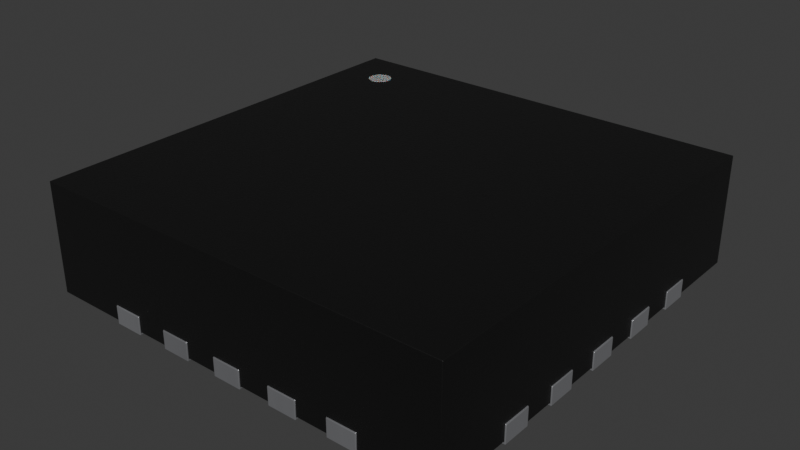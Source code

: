 # Source: QFN-20-1EP_3.5x3.5mm_P0.5mm.blend  (saved by Blender 4.1.24; exported with 4.5.12 LTS)
import bpy
from mathutils import Matrix  # noqa: F401  (used for matrix-valued properties, if any)

bpy.ops.wm.read_factory_settings(use_empty=True)
scene = bpy.context.scene
scene.name = 'Scene'

# ---- collections
col_collection = bpy.data.collections.new('Collection'); scene.collection.children.link(col_collection)

# ---- materials (node trees are filled in below, after node groups)
mat_metal_pins = bpy.data.materials.new('metal_pins')
mat_metal_pins.use_transparent_shadow = False
mat_metal_pins.preview_render_type = 'CUBE'
mat_plastic_chip = bpy.data.materials.new('plastic_chip')
mat_plastic_chip.use_transparent_shadow = False
mat_plastic_chip.preview_render_type = 'CUBE'
mat_white_markings = bpy.data.materials.new('white_markings')
mat_white_markings.use_transparent_shadow = False
mat_white_markings.preview_render_type = 'FLAT'

# ---- material node trees
mat_metal_pins.use_nodes = True; mat_metal_pins.node_tree.nodes.clear()
_N = mat_metal_pins.node_tree.nodes; _L = mat_metal_pins.node_tree.links
n0 = _N.new('ShaderNodeMapping'); n0.name = 'Mapping'; n0.location = (-1447, -91)
n0.inputs[3].default_value = (4.8, 1.2, 1.1)
n1 = _N.new('ShaderNodeBsdfPrincipled'); n1.name = 'Principled BSDF'; n1.location = (-560, 254)
n1.distribution = 'GGX'
n1.subsurface_method = 'BURLEY'
n1.inputs[1].default_value = 0.7818
n1.inputs[2].default_value = 0.2886
n1.inputs[3].default_value = 1.45
n1.inputs[13].default_value = 0.0
n1.inputs[27].default_value = (0.0, 0.0, 0.0, 1.0)
n1.inputs[28].default_value = 1.0
n2 = _N.new('ShaderNodeOutputMaterial'); n2.name = 'Material Output.002'; n2.location = (-205, 253)
n2.width = 213
n3 = _N.new('ShaderNodeTexNoise'); n3.name = 'Noise Texture.002'; n3.location = (-1228, -73)
n3.inputs[2].default_value = 0.1
n3.inputs[3].default_value = 7.0
n3.inputs[4].default_value = 0.6
n3.inputs[8].default_value = 0.4
n4 = _N.new('ShaderNodeTexCoord'); n4.name = 'Texture Coordinate'; n4.location = (-1636, -116)
n5 = _N.new('ShaderNodeMix'); n5.name = 'Mix.001'; n5.location = (-921, 45)
n5.data_type = 'RGBA'
n5.inputs[6].default_value = (0.9398, 0.9547, 1.0, 1.0)
n5.inputs[7].default_value = (0.13, 0.1259, 0.1359, 1.0)
n6 = _N.new('ShaderNodeBump'); n6.name = 'Bump.001'; n6.location = (-1001, -227)
n6.inputs[0].default_value = 0.05
n6.inputs[1].default_value = 0.01
n6.inputs[2].default_value = 1.0
_L.new(n1.outputs[0], n2.inputs[0])
_L.new(n3.outputs[0], n6.inputs[3])
_L.new(n0.outputs[0], n3.inputs[0])
_L.new(n3.outputs[0], n5.inputs[0])
_L.new(n4.outputs[3], n0.inputs[0])
_L.new(n5.outputs[2], n1.inputs[0])
_L.new(n6.outputs[0], n1.inputs[5])
n2.is_active_output = True
mat_plastic_chip.use_nodes = True; mat_plastic_chip.node_tree.nodes.clear()
_N = mat_plastic_chip.node_tree.nodes; _L = mat_plastic_chip.node_tree.links
n0 = _N.new('ShaderNodeBsdfPrincipled'); n0.name = 'Principled BSDF'; n0.location = (10, 300)
n0.distribution = 'GGX'
n0.subsurface_method = 'BURLEY'
n0.inputs[0].default_value = (0.009312, 0.009312, 0.009312, 1.0)
n0.inputs[1].default_value = 0.1372
n0.inputs[2].default_value = 0.3706
n0.inputs[3].default_value = 1.45
n0.inputs[27].default_value = (0.0, 0.0, 0.0, 1.0)
n0.inputs[28].default_value = 1.0
n1 = _N.new('ShaderNodeOutputMaterial'); n1.name = 'Material Output'; n1.location = (300, 300)
n2 = _N.new('ShaderNodeTexNoise'); n2.name = 'Noise Texture'; n2.location = (-893, 54)
n2.inputs[2].default_value = 200.0
n2.inputs[3].default_value = 3.6
n2.inputs[4].default_value = 0.8375
n3 = _N.new('ShaderNodeBump'); n3.name = 'Bump'; n3.location = (-604, -53)
n3.inputs[0].default_value = 0.08
n3.inputs[1].default_value = 1.0
n3.inputs[2].default_value = 1.0
_L.new(n0.outputs[0], n1.inputs[0])
_L.new(n2.outputs[0], n3.inputs[3])
_L.new(n3.outputs[0], n0.inputs[5])
n1.is_active_output = True
mat_white_markings.use_nodes = True; mat_white_markings.node_tree.nodes.clear()
_N = mat_white_markings.node_tree.nodes; _L = mat_white_markings.node_tree.links
n0 = _N.new('ShaderNodeOutputMaterial'); n0.name = 'Material Output'; n0.location = (493, 281)
n1 = _N.new('ShaderNodeBsdfPrincipled'); n1.name = 'Principled BSDF'; n1.location = (159, 253)
n1.distribution = 'GGX'
n1.subsurface_method = 'BURLEY'
n1.inputs[1].default_value = 0.02
n1.inputs[2].default_value = 0.4636
n1.inputs[3].default_value = 1.4
n1.inputs[8].default_value = 1.0
n1.inputs[10].default_value = 0.3682
n1.inputs[13].default_value = 0.6591
n1.inputs[18].default_value = 0.2318
n1.inputs[20].default_value = 0.6709
n1.inputs[24].default_value = 0.1191
n1.inputs[27].default_value = (0.0, 0.0, 0.0, 1.0)
n1.inputs[28].default_value = 1.0
n2 = _N.new('ShaderNodeMapping'); n2.name = 'Mapping'; n2.location = (-1010, 265)
n2.inputs[3].default_value = (3.0, 1.0, 1.0)
n3 = _N.new('ShaderNodeTexCoord'); n3.name = 'Texture Coordinate'; n3.location = (-1250, 180)
n4 = _N.new('ShaderNodeBump'); n4.name = 'Bump'; n4.location = (-376, -99)
n4.inputs[0].default_value = 0.05
n4.inputs[1].default_value = 1.0
n4.inputs[2].default_value = 1.0
n5 = _N.new('ShaderNodeTexNoise'); n5.name = 'Noise Texture'; n5.location = (-662, 176)
n5.inputs[2].default_value = 88.0
n5.inputs[3].default_value = 10.8
n5.inputs[4].default_value = 0.9167
n5.inputs[8].default_value = 1.6
n6 = _N.new('ShaderNodeValToRGB'); n6.name = 'ColorRamp'; n6.location = (-354, 186)
while len(n6.color_ramp.elements) > 1: n6.color_ramp.elements.remove(n6.color_ramp.elements[-1])
n6.color_ramp.elements[0].position = 0.0; n6.color_ramp.elements[0].color = (0.2596, 0.2596, 0.2596, 1.0)
_e = n6.color_ramp.elements.new(1.0); _e.color = (0.6303, 0.6303, 0.6303, 1.0)
n7 = _N.new('ShaderNodeMix'); n7.name = 'Mix'; n7.location = (-58, 311)
n7.data_type = 'RGBA'
n7.inputs[0].default_value = 0.3682
n7.inputs[7].default_value = (0.2525, 0.2525, 0.2525, 1.0)
_L.new(n5.outputs[0], n6.inputs[0])
_L.new(n1.outputs[0], n0.inputs[0])
_L.new(n3.outputs[2], n2.inputs[0])
_L.new(n2.outputs[0], n5.inputs[0])
_L.new(n5.outputs[0], n4.inputs[3])
_L.new(n4.outputs[0], n1.inputs[5])
_L.new(n6.outputs[0], n7.inputs[6])
_L.new(n7.outputs[2], n1.inputs[0])
n0.is_active_output = True

# ---- world
world_world = bpy.data.worlds.new('World'); scene.world = world_world
world_world.use_nodes = True; world_world.node_tree.nodes.clear()
_N = world_world.node_tree.nodes; _L = world_world.node_tree.links
n0 = _N.new('ShaderNodeOutputWorld'); n0.name = 'World Output'; n0.location = (300, 300)
n1 = _N.new('ShaderNodeBackground'); n1.name = 'Background'; n1.location = (10, 300)
n1.inputs[0].default_value = (0.05088, 0.05088, 0.05088, 1.0)
_L.new(n1.outputs[0], n0.inputs[0])
n0.is_active_output = True
world_world.color = (0.05088, 0.05088, 0.05088)
world_world.use_sun_shadow = False
world_world.sun_shadow_jitter_overblur = 0.0

# ---- meshes
me_shape_9_indexedfaceset = bpy.data.meshes.new('SHAPE_9_IndexedFaceSet')
me_shape_9_indexedfaceset.from_pydata([(0.2441, 0.689, 0.05906), (0.1496, 0.685, 0.05906), (-0.3465, 0.685, 0.05906), (-0.2441, 0.685, 0.007874), (-0.04724, 0.685, 0.007874), (-0.04724, 0.685, 0.05906), (0.04724, 0.685, 0.007874), (0.1496, 0.685, 0.007874), (0.2441, 0.685, 0.05906), (0.685, 0.685, 0.007874), (0.685, 0.685, 0.3622), (-0.685, -0.685, 0.3622), (0.685, -0.685, 0.007874), (0.685, -0.3465, 0.05906), (0.685, -0.3465, 0.007874), (0.685, -0.04724, 0.05906), (0.685, 0.04724, 0.05906), (0.685, 0.04724, 0.007874), (0.685, 0.1496, 0.007874), (0.685, 0.2441, 0.05906), (0.685, 0.2441, 0.007874), (0.685, 0.3465, 0.007874), (0.685, 0.4409, 0.05906), (-0.685, 0.685, 0.007874), (-0.685, 0.4409, 0.007874), (-0.5787, 0.4409, 0.007874), (-0.5665, 0.4393, 0.007874), (-0.5551, 0.4346, 0.007874), (-0.5453, 0.4271, 0.007874), (-0.5378, 0.4173, 0.007874), (-0.5331, 0.4059, 0.007874), (-0.5315, 0.3937, 0.007874), (-0.5331, 0.3815, 0.007874), (-0.5378, 0.3701, 0.007874), (-0.5453, 0.3603, 0.007874), (-0.5551, 0.3528, 0.007874), (-0.5665, 0.3481, 0.007874), (-0.5787, 0.3465, 0.007874), (-0.685, 0.3465, 0.007874), (-0.685, 0.2441, 0.007874), (-0.5665, 0.2425, 0.007874), (-0.5551, 0.2378, 0.007874), (-0.5315, 0.1969, 0.007874), (-0.685, 0.04724, 0.007874), (-0.5551, 0.04091, 0.007874), (-0.5453, 0.03341, 0.007874), (-0.5378, 0.02362, 0.007874), (-0.5331, 0.01223, 0.007874), (-0.5315, 0.0, 0.007874), (-0.5378, -0.02362, 0.007874), (-0.5453, -0.03341, 0.007874), (-0.5551, -0.04091, 0.007874), (-0.5665, -0.04563, 0.007874), (-0.5787, -0.04724, 0.007874), (-0.685, -0.04724, 0.007874), (-0.685, -0.1496, 0.007874), (-0.5665, -0.1512, 0.007874), (-0.5551, -0.1559, 0.007874), (-0.5453, -0.1634, 0.007874), (-0.5787, -0.3465, 0.007874), (-0.5551, -0.3528, 0.007874), (-0.5453, -0.3603, 0.007874), (-0.5378, -0.3701, 0.007874), (-0.5315, -0.3937, 0.007874), (-0.5665, -0.4393, 0.007874), (-0.5787, -0.4409, 0.007874), (-0.685, -0.4409, 0.007874), (-0.4393, -0.5665, 0.007874), (-0.3528, -0.5551, 0.007874), (-0.3481, -0.5665, 0.007874), (-0.2441, -0.685, 0.007874), (-0.2441, -0.5787, 0.007874), (-0.2425, -0.5665, 0.007874), (-0.2378, -0.5551, 0.007874), (-0.2303, -0.5453, 0.007874), (-0.2205, -0.5378, 0.007874), (-0.2091, -0.5331, 0.007874), (-0.1969, -0.5315, 0.007874), (-0.1732, -0.5378, 0.007874), (-0.1634, -0.5453, 0.007874), (-0.04724, -0.685, 0.007874), (-0.04724, -0.5787, 0.007874), (-0.04563, -0.5665, 0.007874), (-0.03341, -0.5453, 0.007874), (-0.02362, -0.5378, 0.007874), (0.0, -0.5315, 0.007874), (0.02362, -0.5378, 0.007874), (0.04091, -0.5551, 0.007874), (0.04563, -0.5665, 0.007874), (0.1496, -0.685, 0.007874), (0.1634, -0.5453, 0.007874), (0.1846, -0.5331, 0.007874), (0.2205, -0.5378, 0.007874), (0.2303, -0.5453, 0.007874), (0.2378, -0.5551, 0.007874), (0.2425, -0.5665, 0.007874), (0.2441, -0.5787, 0.007874), (0.2441, -0.685, 0.007874), (0.3937, -0.5315, 0.007874), (0.4173, -0.5378, 0.007874), (0.685, -0.4409, 0.007874), (0.5378, -0.4173, 0.007874), (0.5378, -0.3701, 0.007874), (0.5453, -0.3603, 0.007874), (0.5551, -0.3528, 0.007874), (0.5665, -0.3481, 0.007874), (0.5787, -0.3465, 0.007874), (0.5665, -0.2425, 0.007874), (0.5453, -0.1634, 0.007874), (0.5665, -0.1512, 0.007874), (0.685, -0.1496, 0.007874), (0.5453, -0.03341, 0.007874), (0.5331, -0.01223, 0.007874), (0.5378, 0.02362, 0.007874), (0.5453, 0.03341, 0.007874), (0.5665, 0.1512, 0.007874), (0.5453, 0.1634, 0.007874), (0.5378, 0.1732, 0.007874), (0.5331, 0.1846, 0.007874), (0.5315, 0.1969, 0.007874), (0.5331, 0.2091, 0.007874), (0.5378, 0.2205, 0.007874), (0.5551, 0.2378, 0.007874), (0.5331, 0.4059, 0.007874), (0.5551, 0.4346, 0.007874), (0.5665, 0.4393, 0.007874), (0.5787, 0.4409, 0.007874), (0.685, 0.4409, 0.007874), (0.4409, 0.685, 0.007874), (0.4393, 0.5665, 0.007874), (0.4271, 0.5453, 0.007874), (0.4173, 0.5378, 0.007874), (0.3815, 0.5331, 0.007874), (0.3481, 0.5665, 0.007874), (0.3465, 0.5787, 0.007874), (0.2441, 0.685, 0.007874), (0.2441, 0.5787, 0.007874), (0.2425, 0.5665, 0.007874), (0.2378, 0.5551, 0.007874), (0.2303, 0.5453, 0.007874), (0.2205, 0.5378, 0.007874), (0.1732, 0.5378, 0.007874), (0.1634, 0.5453, 0.007874), (0.1559, 0.5551, 0.007874), (0.1512, 0.5665, 0.007874), (0.04724, 0.5787, 0.007874), (0.04563, 0.5665, 0.007874), (0.04091, 0.5551, 0.007874), (0.02362, 0.5378, 0.007874), (-0.03341, 0.5453, 0.007874), (-0.04091, 0.5551, 0.007874), (-0.04563, 0.5665, 0.007874), (-0.1969, 0.5315, 0.007874), (-0.2091, 0.5331, 0.007874), (-0.2378, 0.5551, 0.007874), (-0.2425, 0.5665, 0.007874), (-0.2441, 0.5787, 0.007874), (-0.3465, 0.5787, 0.007874), (-0.3481, 0.5665, 0.007874), (-0.3528, 0.5551, 0.007874), (-0.3603, 0.5453, 0.007874), (-0.3815, 0.5331, 0.007874), (-0.3937, 0.5315, 0.007874), (-0.4035, 0.3248, 0.007874), (-0.3248, 0.4035, 0.007874), (0.4409, 0.5787, 0.007874), (0.3465, 0.689, 0.05906), (0.3465, 0.685, 0.05906), (0.4409, 0.685, 0.05906), (0.3465, 0.689, 0.0), (0.3465, 0.5787, 0.0), (0.3465, 0.685, 0.007874), (0.2441, 0.5787, 0.0), (0.1496, 0.689, 0.05906), (0.04724, 0.689, 0.05906), (0.04724, 0.685, 0.05906), (-0.04724, 0.689, 0.0), (-0.04724, 0.689, 0.05906), (-0.1496, 0.689, 0.0), (-0.1496, 0.5787, 0.007874), (-0.1496, 0.685, 0.007874), (-0.1496, 0.689, 0.05906), (-0.1496, 0.685, 0.05906), (-0.2441, 0.689, 0.0), (-0.2441, 0.689, 0.05906), (-0.2441, 0.685, 0.05906), (-0.3465, 0.685, 0.007874), (-0.4409, 0.685, 0.05906), (-0.4409, 0.685, 0.007874), (-0.685, 0.685, 0.3622), (-0.685, -0.2441, 0.007874), (-0.685, -0.1496, 0.05906), (-0.685, -0.04724, 0.05906), (0.685, -0.685, 0.3622), (-0.685, -0.685, 0.007874), (-0.4409, -0.685, 0.007874), (-0.4409, -0.685, 0.05906), (-0.3465, -0.685, 0.007874), (-0.2441, -0.685, 0.05906), (-0.1496, -0.685, 0.007874), (-0.04724, -0.685, 0.05906), (0.1496, -0.685, 0.05906), (0.4409, -0.685, 0.05906), (0.5787, 0.4409, 0.0), (0.689, 0.4409, 0.05906), (0.689, 0.3465, 0.0), (0.685, 0.3465, 0.05906), (0.685, 0.1496, 0.05906), (0.689, 0.1496, 0.0), (0.5787, 0.1496, 0.007874), (0.689, 0.04724, 0.0), (0.5787, 0.04724, 0.0), (0.5787, 0.04724, 0.007874), (0.5787, -0.04724, 0.0), (0.685, -0.04724, 0.007874), (0.689, -0.1496, 0.05906), (0.685, -0.1496, 0.05906), (0.685, -0.2441, 0.05906), (0.689, -0.2441, 0.0), (0.685, -0.2441, 0.007874), (0.689, -0.3465, 0.0), (0.689, -0.3465, 0.05906), (0.5787, -0.4409, 0.007874), (0.685, -0.4409, 0.05906), (-0.3701, 0.5378, 0.007874), (-0.4059, 0.5331, 0.007874), (-0.4173, 0.5378, 0.007874), (-0.4271, 0.5453, 0.007874), (-0.4346, 0.5551, 0.007874), (-0.4393, 0.5665, 0.007874), (-0.4409, 0.5787, 0.007874), (-0.4393, 0.5665, 0.0), (-0.4059, 0.5331, 0.0), (-0.3701, 0.5378, 0.0), (-0.3481, 0.5665, 0.0), (-0.1512, 0.5665, 0.007874), (-0.1559, 0.5551, 0.007874), (-0.1634, 0.5453, 0.007874), (-0.1732, 0.5378, 0.007874), (-0.1846, 0.5331, 0.007874), (-0.2205, 0.5378, 0.007874), (-0.2303, 0.5453, 0.007874), (-0.2425, 0.5665, 0.0), (-0.2378, 0.5551, 0.0), (-0.2303, 0.5453, 0.0), (-0.2205, 0.5378, 0.0), (-0.2091, 0.5331, 0.0), (-0.1969, 0.5315, 0.0), (-0.1559, 0.5551, 0.0), (0.04724, 0.5787, 0.0), (0.03341, 0.5453, 0.007874), (0.01223, 0.5331, 0.007874), (0.0, 0.5315, 0.007874), (-0.01223, 0.5331, 0.007874), (-0.02362, 0.5378, 0.007874), (-0.04724, 0.5787, 0.007874), (-0.04724, 0.5787, 0.0), (-0.04091, 0.5551, 0.0), (-0.02362, 0.5378, 0.0), (-0.01223, 0.5331, 0.0), (0.01223, 0.5331, 0.0), (0.03341, 0.5453, 0.0), (0.04091, 0.5551, 0.0), (0.04563, 0.5665, 0.0), (0.2091, 0.5331, 0.007874), (0.1969, 0.5315, 0.007874), (0.1846, 0.5331, 0.007874), (0.1496, 0.5787, 0.007874), (0.1496, 0.5787, 0.0), (0.1512, 0.5665, 0.0), (0.1634, 0.5453, 0.0), (0.1732, 0.5378, 0.0), (0.1846, 0.5331, 0.0), (0.1969, 0.5315, 0.0), (0.2091, 0.5331, 0.0), (0.2205, 0.5378, 0.0), (0.4409, 0.5787, 0.0), (0.4346, 0.5551, 0.007874), (0.4059, 0.5331, 0.007874), (0.3937, 0.5315, 0.007874), (0.3701, 0.5378, 0.007874), (0.3603, 0.5453, 0.007874), (0.3528, 0.5551, 0.007874), (0.3481, 0.5665, 0.0), (0.3603, 0.5453, 0.0), (0.3701, 0.5378, 0.0), (0.3815, 0.5331, 0.0), (0.4271, 0.5453, 0.0), (0.4346, 0.5551, 0.0), (0.5787, 0.3465, 0.007874), (0.5665, 0.3481, 0.007874), (0.5551, 0.3528, 0.007874), (0.5453, 0.3603, 0.007874), (0.5378, 0.3701, 0.007874), (0.5331, 0.3815, 0.007874), (0.5315, 0.3937, 0.007874), (0.5378, 0.4173, 0.007874), (0.5453, 0.4271, 0.007874), (0.5665, 0.4393, 0.0), (0.5551, 0.4346, 0.0), (0.5453, 0.4271, 0.0), (0.5331, 0.4059, 0.0), (0.5315, 0.3937, 0.0), (0.5378, 0.3701, 0.0), (0.5551, 0.1559, 0.007874), (0.5453, 0.2303, 0.007874), (0.5665, 0.2425, 0.007874), (0.5787, 0.2441, 0.007874), (0.5665, 0.2425, 0.0), (0.5551, 0.2378, 0.0), (0.5331, 0.1846, 0.0), (0.5378, 0.1732, 0.0), (0.5453, 0.1634, 0.0), (0.5551, 0.1559, 0.0), (0.5665, 0.1512, 0.0), (0.5787, -0.04724, 0.007874), (0.5665, -0.04563, 0.007874), (0.5551, -0.04091, 0.007874), (0.5378, -0.02362, 0.007874), (0.5315, 0.0, 0.007874), (0.5331, 0.01223, 0.007874), (0.5551, 0.04091, 0.007874), (0.5665, 0.04563, 0.007874), (0.5665, 0.04563, 0.0), (0.5453, 0.03341, 0.0), (0.5331, 0.01223, 0.0), (0.5315, 0.0, 0.0), (0.5331, -0.01223, 0.0), (0.5551, -0.04091, 0.0), (0.5787, -0.2441, 0.007874), (0.5551, -0.2378, 0.007874), (0.5453, -0.2303, 0.007874), (0.5378, -0.2205, 0.007874), (0.5331, -0.2091, 0.007874), (0.5315, -0.1969, 0.007874), (0.5331, -0.1846, 0.007874), (0.5378, -0.1732, 0.007874), (0.5551, -0.1559, 0.007874), (0.5787, -0.1496, 0.007874), (0.5787, -0.1496, 0.0), (0.5453, -0.1634, 0.0), (0.5315, -0.1969, 0.0), (0.5551, -0.2378, 0.0), (0.5665, -0.4393, 0.007874), (0.5551, -0.4346, 0.007874), (0.5453, -0.4271, 0.007874), (0.5331, -0.4059, 0.007874), (0.5315, -0.3937, 0.007874), (0.5331, -0.3815, 0.007874), (0.5787, -0.3465, 0.0), (0.5665, -0.3481, 0.0), (0.5453, -0.4271, 0.0), (0.5551, -0.4346, 0.0), (0.5665, -0.4393, 0.0), (0.4409, -0.689, 0.0), (0.4409, -0.5787, 0.0), (0.4409, -0.689, 0.05906), (0.4409, -0.685, 0.007874), (0.3481, -0.5665, 0.007874), (0.3528, -0.5551, 0.007874), (0.3603, -0.5453, 0.007874), (0.3701, -0.5378, 0.007874), (0.3815, -0.5331, 0.007874), (0.4059, -0.5331, 0.007874), (0.4271, -0.5453, 0.007874), (0.4346, -0.5551, 0.007874), (0.4393, -0.5665, 0.007874), (0.4409, -0.5787, 0.007874), (0.4346, -0.5551, 0.0), (0.4271, -0.5453, 0.0), (0.4059, -0.5331, 0.0), (0.3528, -0.5551, 0.0), (0.3465, -0.5787, 0.0), (0.3465, -0.5787, 0.007874), (0.3465, -0.685, 0.007874), (0.3465, -0.685, 0.05906), (0.1496, -0.5787, 0.0), (0.1512, -0.5665, 0.007874), (0.1559, -0.5551, 0.007874), (0.1732, -0.5378, 0.007874), (0.1969, -0.5315, 0.007874), (0.2091, -0.5331, 0.007874), (0.2441, -0.5787, 0.0), (0.2378, -0.5551, 0.0), (0.2303, -0.5453, 0.0), (0.2205, -0.5378, 0.0), (0.1634, -0.5453, 0.0), (0.1512, -0.5665, 0.0), (0.1496, -0.5787, 0.007874), (0.04724, -0.689, 0.05906), (0.04724, -0.685, 0.007874), (0.04724, -0.5787, 0.007874), (-0.04091, -0.5551, 0.007874), (-0.01223, -0.5331, 0.007874), (0.01223, -0.5331, 0.007874), (0.03341, -0.5453, 0.007874), (0.04724, -0.5787, 0.0), (0.04563, -0.5665, 0.0), (0.04091, -0.5551, 0.0), (0.03341, -0.5453, 0.0), (0.02362, -0.5378, 0.0), (0.01223, -0.5331, 0.0), (-0.01223, -0.5331, 0.0), (-0.02362, -0.5378, 0.0), (-0.03341, -0.5453, 0.0), (-0.04091, -0.5551, 0.0), (-0.04563, -0.5665, 0.0), (-0.04724, -0.5787, 0.0), (-0.04724, -0.689, 0.0), (-0.04724, -0.689, 0.05906), (-0.1496, -0.5787, 0.007874), (-0.2441, -0.5787, 0.0), (-0.1846, -0.5331, 0.007874), (-0.1559, -0.5551, 0.007874), (-0.1512, -0.5665, 0.007874), (-0.1496, -0.5787, 0.0), (-0.1512, -0.5665, 0.0), (-0.1559, -0.5551, 0.0), (-0.1732, -0.5378, 0.0), (-0.1846, -0.5331, 0.0), (-0.2091, -0.5331, 0.0), (-0.2205, -0.5378, 0.0), (-0.2303, -0.5453, 0.0), (-0.2425, -0.5665, 0.0), (-0.2441, -0.689, 0.0), (-0.3465, -0.5787, 0.0), (-0.3465, -0.689, 0.05906), (-0.3465, -0.685, 0.05906), (-0.4409, -0.5787, 0.007874), (-0.4346, -0.5551, 0.007874), (-0.4271, -0.5453, 0.007874), (-0.4173, -0.5378, 0.007874), (-0.4059, -0.5331, 0.007874), (-0.3937, -0.5315, 0.007874), (-0.3815, -0.5331, 0.007874), (-0.3701, -0.5378, 0.007874), (-0.3603, -0.5453, 0.007874), (-0.3465, -0.5787, 0.007874), (-0.3603, -0.5453, 0.0), (-0.4059, -0.5331, 0.0), (-0.4173, -0.5378, 0.0), (-0.4409, -0.689, 0.0), (-0.4409, -0.689, 0.05906), (-0.685, -0.4409, 0.05906), (-0.5665, -0.3481, 0.007874), (-0.5331, -0.3815, 0.007874), (-0.5331, -0.4059, 0.007874), (-0.5378, -0.4173, 0.007874), (-0.5453, -0.4271, 0.007874), (-0.5551, -0.4346, 0.007874), (-0.5551, -0.4346, 0.0), (-0.5453, -0.4271, 0.0), (-0.5378, -0.4173, 0.0), (-0.5315, -0.3937, 0.0), (-0.5453, -0.3603, 0.0), (-0.685, -0.3465, 0.007874), (-0.685, -0.3465, 0.05906), (-0.689, -0.2441, 0.05906), (-0.5787, -0.2441, 0.007874), (-0.5378, -0.1732, 0.007874), (-0.5331, -0.1846, 0.007874), (-0.5315, -0.1969, 0.007874), (-0.5331, -0.2091, 0.007874), (-0.5378, -0.2205, 0.007874), (-0.5453, -0.2303, 0.007874), (-0.5551, -0.2378, 0.007874), (-0.5665, -0.2425, 0.007874), (-0.5787, -0.2441, 0.0), (-0.5665, -0.2425, 0.0), (-0.5378, -0.2205, 0.0), (-0.5315, -0.1969, 0.0), (-0.5378, -0.1732, 0.0), (-0.5787, -0.1496, 0.007874), (-0.5787, -0.04724, 0.0), (-0.5787, 0.04724, 0.0), (-0.5665, 0.04563, 0.007874), (-0.5331, -0.01223, 0.007874), (-0.5665, -0.04563, 0.0), (-0.5453, -0.03341, 0.0), (-0.5331, -0.01223, 0.0), (-0.5331, 0.01223, 0.0), (-0.5453, 0.03341, 0.0), (-0.5665, 0.04563, 0.0), (-0.5787, 0.04724, 0.007874), (-0.685, 0.04724, 0.05906), (-0.5787, 0.1496, 0.0), (-0.689, 0.1496, 0.05906), (-0.685, 0.1496, 0.05906), (-0.685, 0.1496, 0.007874), (-0.5787, 0.1496, 0.007874), (-0.5787, 0.2441, 0.0), (-0.5453, 0.2303, 0.007874), (-0.5378, 0.2205, 0.007874), (-0.5331, 0.2091, 0.007874), (-0.5331, 0.1846, 0.007874), (-0.5378, 0.1732, 0.007874), (-0.5453, 0.1634, 0.007874), (-0.5551, 0.1559, 0.007874), (-0.5665, 0.1512, 0.007874), (-0.5665, 0.1512, 0.0), (-0.5453, 0.1634, 0.0), (-0.5315, 0.1969, 0.0), (-0.5331, 0.2091, 0.0), (-0.5551, 0.2378, 0.0), (-0.689, 0.2441, 0.0), (-0.5787, 0.2441, 0.007874), (-0.689, 0.3465, 0.0), (-0.685, 0.3465, 0.05906), (-0.5787, 0.3465, 0.0), (-0.5665, 0.3481, 0.0), (-0.5551, 0.3528, 0.0), (-0.5453, 0.3603, 0.0), (-0.5331, 0.3815, 0.0), (-0.5315, 0.3937, 0.0), (-0.5378, 0.4173, 0.0), (-0.5453, 0.4271, 0.0), (-0.5551, 0.4346, 0.0), (-0.5665, 0.4393, 0.0), (-0.5787, 0.4409, 0.0), (-0.689, 0.4409, 0.05906), (0.4035, -0.4035, 0.0), (0.4035, -0.4035, 0.007874), (0.4035, 0.4035, 0.007874), (-0.3248, 0.4035, 0.0), (-0.4035, 0.3248, 0.0), (-0.4035, -0.4035, 0.007874), (0.3528, 0.5551, 0.0), (0.3937, 0.5315, 0.0), (0.4059, 0.5331, 0.0), (0.4173, 0.5378, 0.0), (0.4393, 0.5665, 0.0), (0.4409, 0.689, 0.0), (0.4409, 0.689, 0.05906), (0.1559, 0.5551, 0.0), (0.2303, 0.5453, 0.0), (0.2378, 0.5551, 0.0), (0.2425, 0.5665, 0.0), (0.2441, 0.689, 0.0), (0.1496, 0.689, 0.0), (-0.04563, 0.5665, 0.0), (-0.03341, 0.5453, 0.0), (0.0, 0.5315, 0.0), (0.02362, 0.5378, 0.0), (0.04724, 0.689, 0.0), (-0.2441, 0.5787, 0.0), (-0.1846, 0.5331, 0.0), (-0.1732, 0.5378, 0.0), (-0.1634, 0.5453, 0.0), (-0.1512, 0.5665, 0.0), (-0.1496, 0.5787, 0.0), (-0.4409, 0.5787, 0.0), (-0.4346, 0.5551, 0.0), (-0.4271, 0.5453, 0.0), (-0.4173, 0.5378, 0.0), (-0.3937, 0.5315, 0.0), (-0.3815, 0.5331, 0.0), (-0.3603, 0.5453, 0.0), (-0.3528, 0.5551, 0.0), (-0.3465, 0.5787, 0.0), (-0.3465, 0.689, 0.0), (-0.3465, 0.689, 0.05906), (-0.4409, 0.689, 0.05906), (-0.4409, 0.689, 0.0), (-0.689, 0.3465, 0.05906), (-0.685, 0.4409, 0.05906), (-0.685, 0.2441, 0.05906), (-0.689, -0.1496, 0.05906), (-0.685, -0.2441, 0.05906), (-0.689, -0.3465, 0.05906), (0.1496, -0.689, 0.05906), (0.2441, -0.689, 0.05906), (0.2441, -0.685, 0.05906), (0.04724, -0.685, 0.05906), (-0.1496, -0.685, 0.05906), (0.689, 0.4409, 0.0), (0.5378, 0.4173, 0.0), (0.5331, 0.3815, 0.0), (0.5453, 0.3603, 0.0), (0.5551, 0.3528, 0.0), (0.5665, 0.3481, 0.0), (0.5787, 0.3465, 0.0), (0.689, 0.3465, 0.05906), (0.689, 0.2441, 0.0), (0.5787, 0.2441, 0.0), (0.5453, 0.2303, 0.0), (0.5378, 0.2205, 0.0), (0.5331, 0.2091, 0.0), (0.5315, 0.1969, 0.0), (0.5787, 0.1496, 0.0), (0.689, 0.1496, 0.05906), (0.689, 0.2441, 0.05906), (0.5551, 0.04091, 0.0), (0.5378, 0.02362, 0.0), (0.5378, -0.02362, 0.0), (0.5453, -0.03341, 0.0), (0.5665, -0.04563, 0.0), (0.689, -0.04724, 0.0), (0.689, -0.04724, 0.05906), (0.689, 0.04724, 0.05906), (0.689, -0.1496, 0.0), (0.5665, -0.1512, 0.0), (0.5551, -0.1559, 0.0), (0.5378, -0.1732, 0.0), (0.5331, -0.1846, 0.0), (0.5331, -0.2091, 0.0), (0.5378, -0.2205, 0.0), (0.5453, -0.2303, 0.0), (0.5665, -0.2425, 0.0), (0.5787, -0.2441, 0.0), (0.689, -0.2441, 0.05906), (0.5551, -0.3528, 0.0), (0.5453, -0.3603, 0.0), (0.5378, -0.3701, 0.0), (0.5331, -0.3815, 0.0), (0.5315, -0.3937, 0.0), (0.5331, -0.4059, 0.0), (0.5378, -0.4173, 0.0), (0.5787, -0.4409, 0.0), (0.689, -0.4409, 0.0), (0.689, -0.4409, 0.05906), (0.4393, -0.5665, 0.0), (0.4173, -0.5378, 0.0), (0.3937, -0.5315, 0.0), (0.3815, -0.5331, 0.0), (0.3701, -0.5378, 0.0), (0.3603, -0.5453, 0.0), (0.3481, -0.5665, 0.0), (0.3465, -0.689, 0.0), (0.3465, -0.689, 0.05906), (0.2425, -0.5665, 0.0), (0.2091, -0.5331, 0.0), (0.1969, -0.5315, 0.0), (0.1846, -0.5331, 0.0), (0.1732, -0.5378, 0.0), (0.1559, -0.5551, 0.0), (0.1496, -0.689, 0.0), (0.2441, -0.689, 0.0), (0.04724, -0.689, 0.0), (0.0, -0.5315, 0.0), (-0.1496, -0.689, 0.0), (-0.1634, -0.5453, 0.0), (-0.1969, -0.5315, 0.0), (-0.2378, -0.5551, 0.0), (-0.2441, -0.689, 0.05906), (-0.1496, -0.689, 0.05906), (-0.3465, -0.689, 0.0), (-0.3481, -0.5665, 0.0), (-0.3528, -0.5551, 0.0), (-0.3701, -0.5378, 0.0), (-0.3815, -0.5331, 0.0), (-0.3937, -0.5315, 0.0), (-0.4271, -0.5453, 0.0), (-0.4346, -0.5551, 0.0), (-0.4393, -0.5665, 0.0), (-0.4409, -0.5787, 0.0), (-0.5787, -0.4409, 0.0), (-0.5665, -0.4393, 0.0), (-0.5331, -0.4059, 0.0), (-0.5331, -0.3815, 0.0), (-0.5378, -0.3701, 0.0), (-0.5551, -0.3528, 0.0), (-0.5665, -0.3481, 0.0), (-0.5787, -0.3465, 0.0), (-0.689, -0.3465, 0.0), (-0.689, -0.4409, 0.05906), (-0.689, -0.4409, 0.0), (-0.5551, -0.2378, 0.0), (-0.5453, -0.2303, 0.0), (-0.5331, -0.2091, 0.0), (-0.5331, -0.1846, 0.0), (-0.5453, -0.1634, 0.0), (-0.5551, -0.1559, 0.0), (-0.5665, -0.1512, 0.0), (-0.5787, -0.1496, 0.0), (-0.689, -0.1496, 0.0), (-0.689, -0.2441, 0.0), (-0.689, -0.04724, 0.0), (-0.5551, -0.04091, 0.0), (-0.5378, -0.02362, 0.0), (-0.5315, 0.0, 0.0), (-0.5378, 0.02362, 0.0), (-0.5551, 0.04091, 0.0), (-0.689, 0.04724, 0.0), (-0.689, 0.04724, 0.05906), (-0.689, -0.04724, 0.05906), (-0.689, 0.1496, 0.0), (-0.5551, 0.1559, 0.0), (-0.5378, 0.1732, 0.0), (-0.5331, 0.1846, 0.0), (-0.5378, 0.2205, 0.0), (-0.5453, 0.2303, 0.0), (-0.5665, 0.2425, 0.0), (-0.689, 0.2441, 0.05906), (-0.5378, 0.3701, 0.0), (-0.5331, 0.4059, 0.0), (-0.689, 0.4409, 0.0), (-0.4035, -0.4035, 0.0), (0.4035, 0.4035, 0.0), (-0.5315, 0.4921, 0.3232), (-0.5593, 0.5037, 0.3232), (-0.5695, 0.5213, 0.3232), (-0.5656, 0.5512, 0.3232), (-0.5593, 0.5593, 0.3232), (-0.5512, 0.5656, 0.3232), (-0.5417, 0.5695, 0.3232), (-0.5315, 0.5709, 0.3232), (-0.5213, 0.5695, 0.3232), (-0.5118, 0.5656, 0.3232), (-0.4935, 0.5417, 0.3232), (-0.4921, 0.5315, 0.3232), (-0.4935, 0.5213, 0.3232), (-0.5213, 0.4935, 0.3232), (-0.5417, 0.4935, 0.3232), (-0.5512, 0.4974, 0.3232), (-0.5656, 0.5118, 0.3232), (-0.5709, 0.5315, 0.3232), (-0.5695, 0.5417, 0.3232), (-0.5037, 0.5593, 0.3232), (-0.4974, 0.5512, 0.3232), (-0.4974, 0.5118, 0.3232), (-0.5037, 0.5037, 0.3232), (-0.5118, 0.4974, 0.3232), (-0.5593, 0.5037, 0.3626), (-0.5656, 0.5118, 0.3626), (-0.5213, 0.5695, 0.3626), (-0.5118, 0.5656, 0.3626), (-0.5417, 0.5695, 0.3626), (-0.5315, 0.5709, 0.3626), (-0.4935, 0.5417, 0.3626), (-0.4921, 0.5315, 0.3626), (-0.4935, 0.5213, 0.3626), (-0.5656, 0.5512, 0.3626), (-0.5593, 0.5593, 0.3626), (-0.5315, 0.4921, 0.3626), (-0.5213, 0.4935, 0.3626), (-0.5512, 0.5656, 0.3626), (-0.5417, 0.4935, 0.3626), (-0.5512, 0.4974, 0.3626), (-0.5037, 0.5037, 0.3626), (-0.5118, 0.4974, 0.3626), (-0.4974, 0.5118, 0.3626), (-0.5037, 0.5593, 0.3626), (-0.4974, 0.5512, 0.3626), (-0.5709, 0.5315, 0.3626), (-0.5695, 0.5417, 0.3626), (-0.5695, 0.5213, 0.3626)], [], [(578, 579, 290, 291), (10, 9, 128, 168, 167, 171, 135, 8, 1, 7, 6, 175, 5, 4, 180, 182, 185, 3, 186, 2, 187, 188, 23, 189), (19, 207, 589, 590), (553, 232, 225, 226), (210, 211, 212, 17, 16, 598), (545, 546, 238, 239), (13, 223, 619, 221), (206, 22, 127, 9, 10, 193, 12, 100, 223, 13, 14, 219, 217, 216, 110, 214, 15, 16, 17, 18, 207, 19, 20, 21), (269, 533, 143, 144), (303, 577, 292, 293), (500, 687, 495, 496), (25, 24, 23, 188, 230, 229, 228, 227, 226, 225, 162, 164, 163, 33, 32, 31, 30, 29, 28, 27, 26), (405, 406, 82, 392), (260, 542, 148, 251), (616, 351, 345, 101), (352, 353, 343, 344), (441, 442, 196, 195, 428, 654), (451, 452, 447, 448), (514, 515, 28, 29), (557, 234, 158, 159), (313, 312, 311, 310, 587, 586, 585, 584, 309, 308, 583, 582, 208, 588, 314), (190, 567, 457, 675, 467, 458), (452, 657, 446, 447), (667, 469, 463, 464), (402, 403, 84, 393), (340, 602, 336, 108), (686, 500, 496, 497), (384, 385, 92, 93), (477, 677, 51, 52), (243, 244, 241, 154), (669, 471, 459, 460), (673, 674, 566, 191, 55, 472), (634, 387, 377, 378), (666, 667, 464, 465), (258, 259, 253, 254), (542, 261, 250, 148), (528, 529, 131, 278), (695, 519, 564, 24, 25, 518), (233, 556, 160, 224), (585, 586, 120, 121), (606, 342, 330, 331), (382, 629, 95, 96), (633, 386, 90, 379), (299, 300, 297, 124), (467, 468, 466, 458), (538, 173, 0, 537), (604, 605, 332, 333), (136, 137, 536, 172), (520, 521, 525, 696), (600, 601, 337, 109), (533, 270, 142, 143), (610, 611, 103, 104), (418, 419, 412, 78), (537, 0, 8, 135, 136, 172), (470, 669, 460, 461), (601, 340, 108, 337), (584, 585, 121, 305), (620, 368, 365, 366), (588, 208, 589, 207, 18, 209), (567, 191, 566, 457), (369, 621, 99, 364), (288, 530, 129, 277), (270, 271, 141, 142), (592, 325, 320, 113), (640, 418, 78, 79), (499, 686, 497, 498), (440, 651, 430, 431), (508, 506, 695, 518, 517, 516, 515, 514, 694, 513, 512, 693, 511, 510, 509), (176, 177, 174, 543), (516, 517, 26, 27), (660, 661, 444, 60), (386, 634, 378, 90), (220, 221, 619, 618), (635, 569, 201, 89, 388, 376), (509, 510, 35, 36), (656, 450, 449, 64), (645, 426, 442, 441), (505, 40, 691, 490), (529, 287, 130, 131), (676, 473, 53, 54, 192, 684), (577, 578, 291, 292), (300, 575, 296, 297), (450, 451, 448, 449), (690, 503, 41, 491), (696, 525, 163, 524), (385, 630, 381, 92), (202, 375, 628, 356), (639, 644, 643, 424), (354, 356, 628, 627), (625, 371, 359, 360), (66, 443, 664, 665, 655, 65), (648, 649, 434, 435), (474, 682, 683, 484, 43, 483), (534, 535, 138, 139), (651, 652, 429, 430), (400, 401, 394, 86), (309, 584, 305, 122), (231, 551, 228, 229), (685, 486, 692, 504), (583, 308, 306, 307), (575, 301, 123, 296), (543, 174, 175, 6, 145, 249), (4, 5, 177, 176, 256, 255), (5, 175, 174, 177), (371, 626, 358, 359), (559, 560, 2, 186, 157, 558), (327, 593, 318, 112), (185, 182, 181, 184), (167, 168, 532, 166), (312, 313, 304, 116), (3, 185, 184, 183, 544, 156), (287, 288, 277, 130), (328, 595, 316, 317), (242, 243, 154, 155), (202, 357, 12, 193, 11, 194, 195, 196, 427, 197, 70, 198, 573, 199, 80, 200, 572, 390, 89, 201, 571, 97, 374, 375), (580, 205, 581, 206, 21, 289), (10, 189, 11, 193), (350, 610, 104, 105), (20, 19, 590, 582, 583, 307), (22, 206, 581, 204), (16, 15, 597, 598), (624, 625, 360, 361), (110, 216, 215, 599, 339, 338), (323, 591, 321, 322), (547, 248, 236, 237), (216, 217, 609, 215), (551, 552, 227, 228), (453, 658, 445, 63), (340, 601, 600, 339, 599, 218, 608, 607, 342, 606, 605, 604, 341, 603, 602), (157, 158, 234, 558), (268, 269, 144, 267), (555, 233, 224, 161), (246, 247, 152, 153), (614, 615, 346, 347), (556, 557, 159, 160), (256, 539, 151, 255), (341, 604, 333, 334), (262, 263, 146, 147), (419, 641, 77, 412), (454, 660, 60, 61), (203, 298, 125, 126), (351, 352, 344, 345), (550, 231, 229, 230), (349, 350, 105, 106), (540, 258, 254, 149), (544, 242, 155, 156), (629, 383, 94, 95), (593, 594, 111, 318), (261, 262, 147, 250), (368, 369, 364, 365), (527, 528, 278, 279), (342, 607, 107, 330), (183, 184, 181, 178), (97, 571, 570, 636, 382, 96), (513, 694, 30, 31), (524, 163, 164, 523), (523, 164, 522, 697), (274, 275, 140, 264), (315, 316, 595, 213), (145, 146, 263, 249), (285, 286, 132, 280), (257, 540, 149, 150), (576, 303, 293, 294), (302, 576, 294, 295), (508, 509, 36, 37), (526, 284, 281, 282), (552, 553, 226, 227), (188, 187, 561, 562, 550, 230), (286, 527, 279, 132), (211, 323, 322, 212), (504, 692, 565, 39, 505, 490), (586, 587, 119, 120), (370, 622, 98, 363), (313, 314, 115, 304), (693, 512, 32, 33), (301, 302, 295, 123), (298, 299, 124, 125), (178, 181, 182, 180, 179, 549), (165, 129, 530, 276), (326, 327, 112, 319), (289, 290, 579, 580), (324, 592, 113, 114), (535, 536, 137, 138), (355, 620, 366, 367), (403, 404, 83, 84), (594, 328, 317, 111), (232, 554, 162, 225), (308, 309, 122, 306), (25, 26, 517, 518), (615, 616, 101, 346), (71, 72, 423, 411), (602, 603, 335, 336), (222, 343, 353, 617), (179, 235, 548, 549), (546, 547, 237, 238), (245, 246, 153, 240), (329, 107, 607, 608), (325, 326, 319, 320), (170, 283, 133, 134), (213, 596, 597, 15, 214, 315), (591, 324, 114, 321), (1, 8, 0, 173), (554, 555, 161, 162), (187, 2, 560, 561), (611, 612, 102, 103), (398, 399, 395, 87), (388, 377, 387, 376), (415, 416, 414, 410), (311, 312, 116, 117), (632, 633, 379, 91), (416, 417, 413, 414), (541, 260, 251, 252), (439, 440, 431, 432), (81, 82, 406, 407), (631, 632, 91, 380), (272, 273, 265, 266), (630, 631, 380, 381), (652, 653, 67, 429), (408, 409, 200, 80, 81, 407), (171, 167, 166, 169, 170, 134), (396, 397, 88, 391), (613, 614, 347, 348), (399, 400, 86, 395), (383, 384, 93, 94), (483, 475, 482, 474), (472, 56, 672, 673), (310, 311, 117, 118), (680, 481, 45, 46), (649, 650, 433, 434), (438, 648, 435, 436), (650, 439, 432, 433), (397, 398, 87, 88), (420, 421, 75, 76), (655, 656, 64, 65), (422, 642, 73, 74), (259, 541, 252, 253), (623, 624, 361, 362), (199, 573, 644, 639, 415, 410), (209, 115, 314, 588), (417, 640, 79, 413), (424, 643, 198, 70, 71, 411), (503, 691, 40, 41), (244, 243, 242, 544, 183, 178, 549, 548, 248, 547, 546, 545, 247, 246, 245), (396, 637, 408, 407, 406, 405, 404, 403, 402, 638, 401, 400, 399, 398, 397), (425, 646, 69, 437), (677, 478, 50, 51), (646, 647, 68, 69), (671, 672, 56, 57), (622, 623, 362, 98), (658, 659, 62, 445), (647, 438, 436, 68), (421, 422, 74, 75), (404, 405, 392, 83), (428, 67, 653, 654), (657, 453, 63, 446), (191, 567, 190, 455, 456, 443, 66, 194, 11, 189, 23, 24, 564, 507, 38, 39, 565, 487, 488, 43, 484, 192, 54, 55), (473, 477, 52, 53), (659, 454, 61, 62), (485, 499, 498, 489), (401, 638, 85, 394), (471, 670, 58, 459), (670, 671, 57, 58), (248, 548, 235, 236), (678, 479, 476, 49), (501, 502, 493, 42), (689, 690, 491, 492), (478, 678, 49, 50), (638, 402, 393, 85), (668, 470, 461, 462), (480, 680, 46, 47), (481, 681, 44, 45), (681, 482, 475, 44), (679, 480, 47, 48), (502, 689, 492, 493), (468, 666, 465, 466), (515, 516, 27, 28), (685, 485, 489, 488, 487, 486), (479, 679, 48, 476), (469, 668, 462, 463), (641, 420, 76, 77), (339, 600, 109, 338), (694, 514, 29, 30), (38, 507, 563, 506, 508, 37), (687, 688, 494, 495), (349, 220, 618, 617, 353, 352, 351, 616, 615, 614, 613, 612, 611, 610, 350), (373, 358, 626, 372), (562, 561, 560, 559), (59, 444, 661, 662), (510, 511, 34, 35), (511, 693, 33, 34), (587, 310, 118, 119), (627, 628, 375, 374, 373, 372), (271, 272, 266, 141), (529, 528, 527, 286, 285, 284, 526, 283, 170, 169, 531, 276, 530, 288, 287), (273, 272, 271, 270, 533, 269, 268, 538, 537, 172, 536, 535, 534, 275, 274), (427, 196, 442, 426), (169, 166, 532, 531), (218, 609, 217, 219, 329, 608), (697, 522, 521, 520), (256, 176, 543, 249, 263, 262, 261, 542, 260, 541, 259, 258, 540, 257, 539), (507, 564, 519, 563), (605, 606, 331, 332), (573, 198, 643, 644), (192, 484, 683, 684), (621, 370, 363, 99), (555, 554, 232, 553, 552, 551, 231, 550, 562, 559, 558, 234, 557, 556, 233), (275, 534, 139, 140), (443, 456, 568, 664), (572, 200, 409, 389), (487, 565, 692, 486), (698, 711, 734, 733), (714, 699, 722, 723), (712, 713, 699, 714, 700, 715, 716, 701, 702, 703, 704, 705, 706, 707, 717, 718, 708, 709, 710, 719, 720, 721, 711, 698), (719, 710, 730, 740), (704, 703, 735, 726), (705, 704, 726, 727), (699, 713, 737, 722), (713, 712, 736, 737), (706, 705, 727, 724), (700, 714, 723, 745), (721, 720, 738, 739), (715, 700, 745, 743), (709, 708, 728, 729), (717, 707, 725, 741), (720, 719, 740, 738), (701, 716, 744, 731), (710, 709, 729, 730), (711, 721, 739, 734), (718, 717, 741, 742), (708, 718, 742, 728), (702, 701, 731, 732), (716, 715, 743, 744), (612, 613, 348, 102), (652, 651, 440, 439, 650, 649, 648, 438, 647, 646, 425, 645, 441, 654, 653), (539, 257, 150, 151), (571, 201, 569, 570), (578, 577, 303, 576, 302, 301, 575, 300, 299, 298, 203, 574, 205, 580, 579), (636, 570, 569, 635), (357, 202, 356, 354, 355, 367), (455, 59, 662, 663, 568, 456), (273, 274, 264, 265), (574, 204, 581, 205), (582, 590, 589, 208), (618, 619, 223, 100, 222, 617), (247, 545, 239, 152), (637, 396, 391, 390, 572, 389), (127, 22, 204, 574, 203, 126), (210, 598, 597, 596), (328, 594, 593, 327, 326, 325, 592, 324, 591, 323, 211, 210, 596, 213, 595), (599, 215, 609, 218), (283, 526, 282, 133), (369, 368, 620, 355, 354, 627, 372, 626, 371, 625, 624, 623, 622, 370, 621), (14, 13, 221, 220, 349, 106), (197, 427, 426, 645, 425, 437), (387, 634, 386, 633, 632, 631, 630, 385, 384, 383, 629, 382, 636, 635, 376), (284, 285, 280, 281), (642, 423, 72, 73), (244, 245, 240, 241), (415, 639, 424, 411, 423, 642, 422, 421, 420, 641, 419, 418, 640, 417, 416), (688, 501, 42, 494), (637, 389, 409, 408), (603, 341, 334, 335), (524, 523, 697, 520, 696), (658, 453, 657, 452, 451, 450, 656, 655, 665, 663, 662, 661, 660, 454, 659), (475, 483, 43, 488, 489, 498, 497, 496, 495, 494, 42, 493, 492, 491, 41, 40, 505, 39, 38, 37, 36, 35, 34, 33, 163, 525, 521, 522, 164, 162, 161, 224, 160, 159, 158, 157, 186, 3, 156, 155, 154, 241, 240, 153, 152, 239, 238, 237, 236, 235, 179, 180, 4, 255, 151, 150, 149, 254, 253, 252, 251, 148, 250, 147, 146, 145, 6, 7, 267, 144, 143, 142, 141, 266, 265, 264, 140, 139, 138, 137, 136, 135, 171, 134, 133, 282, 281, 280, 132, 279, 278, 131, 130, 277, 129, 165, 128, 9, 127, 126, 125, 124, 297, 296, 123, 295, 294, 293, 292, 291, 290, 289, 21, 20, 307, 306, 122, 305, 121, 120, 119, 118, 117, 116, 304, 115, 209, 18, 17, 212, 322, 321, 114, 113, 320, 319, 112, 318, 111, 317, 316, 315, 214, 110, 338, 109, 337, 108, 336, 335, 334, 333, 332, 331, 330, 107, 329, 219, 14, 106, 105, 104, 103, 102, 348, 347, 346, 101, 345, 344, 343, 222, 100, 12, 357, 367, 366, 365, 364, 99, 363, 98, 362, 361, 360, 359, 358, 373, 374, 97, 96, 95, 94, 93, 92, 381, 380, 91, 379, 90, 378, 377, 388, 89, 390, 391, 88, 87, 395, 86, 394, 85, 393, 84, 83, 392, 82, 81, 80, 199, 410, 414, 413, 79, 78, 412, 77, 76, 75, 74, 73, 72, 71, 70, 197, 437, 69, 68, 436, 435, 434, 433, 432, 431, 430, 429, 67, 428, 195, 194, 66, 65, 64, 449, 448, 447, 446, 63, 445, 62, 61, 60, 444, 59, 455, 190, 458, 466, 465, 464, 463, 462, 461, 460, 459, 58, 57, 56, 472, 55, 54, 53, 52, 51, 50, 49, 476, 48, 47, 46, 45, 44), (665, 664, 568, 663), (467, 675, 674, 673, 672, 671, 670, 471, 669, 470, 668, 469, 667, 666, 468), (679, 479, 678, 478, 677, 477, 473, 676, 682, 474, 482, 681, 481, 680, 480), (276, 531, 532, 168, 128, 165), (675, 457, 566, 674), (501, 688, 687, 500, 686, 499, 485, 685, 504, 490, 691, 503, 690, 689, 502), (676, 684, 683, 682), (173, 538, 268, 267, 7, 1), (506, 563, 519, 695), (736, 733, 734, 739, 738, 740, 730, 729, 728, 742, 741, 725, 724, 727, 726, 735, 732, 731, 744, 743, 745, 723, 722, 737), (712, 698, 733, 736), (703, 702, 732, 735), (707, 706, 724, 725), (512, 513, 31, 32)])
me_shape_9_indexedfaceset.polygons.foreach_set('use_smooth', [True] * 379)
me_shape_9_indexedfaceset.polygons.foreach_set('material_index', [0, 1, 0, 0, 0, 0, 0, 1, 0, 0, 0, 1, 0, 0, 0, 0, 0, 0, 0, 0, 0, 0, 0, 0, 0, 0, 0, 0, 0, 0, 0, 0, 0, 0, 0, 0, 0, 0, 0, 0, 0, 0, 0, 0, 0, 0, 0, 0, 0, 0, 0, 0, 0, 0, 0, 0, 0, 0, 0, 0, 0, 0, 0, 0, 0, 0, 0, 0, 0, 0, 0, 0, 0, 0, 0, 0, 0, 0, 0, 0, 0, 0, 0, 0, 0, 0, 0, 0, 0, 0, 0, 0, 0, 0, 0, 0, 0, 0, 0, 0, 0, 0, 0, 0, 0, 0, 0, 0, 0, 0, 0, 0, 0, 0, 1, 0, 1, 0, 0, 0, 0, 0, 0, 0, 0, 0, 0, 0, 0, 0, 0, 0, 0, 0, 0, 0, 0, 0, 0, 0, 0, 0, 0, 0, 0, 0, 0, 0, 0, 0, 0, 0, 0, 0, 0, 0, 0, 0, 0, 0, 0, 0, 0, 0, 0, 0, 0, 0, 0, 0, 0, 0, 0, 0, 0, 0, 0, 0, 0, 0, 0, 0, 0, 0, 0, 0, 0, 0, 0, 0, 0, 0, 0, 0, 0, 0, 0, 0, 0, 0, 0, 0, 0, 0, 0, 0, 0, 0, 0, 0, 0, 0, 0, 0, 0, 0, 0, 0, 0, 0, 0, 0, 0, 0, 0, 0, 0, 0, 0, 0, 0, 0, 0, 0, 0, 0, 0, 0, 0, 0, 0, 0, 0, 0, 0, 0, 0, 0, 0, 0, 0, 0, 0, 0, 0, 1, 0, 0, 0, 0, 0, 0, 0, 0, 0, 0, 0, 0, 0, 0, 0, 0, 0, 0, 0, 0, 0, 0, 0, 0, 0, 0, 0, 0, 0, 0, 0, 0, 0, 0, 0, 0, 0, 0, 0, 0, 0, 0, 0, 0, 0, 0, 0, 0, 0, 0, 0, 0, 0, 0, 2, 2, 2, 2, 2, 2, 2, 2, 2, 2, 2, 2, 2, 2, 2, 2, 2, 2, 2, 2, 2, 2, 0, 0, 0, 0, 0, 0, 0, 0, 0, 0, 0, 0, 0, 0, 0, 0, 0, 0, 0, 0, 0, 0, 0, 0, 0, 0, 0, 0, 0, 0, 0, 0, 1, 0, 0, 0, 0, 0, 0, 0, 0, 0, 2, 2, 2, 2, 0])
_k = set([(0, 8), (0, 173), (0, 537), (1, 7), (1, 8), (1, 173), (2, 186), (2, 187), (2, 560), (3, 156), (3, 185), (3, 186), (4, 5), (4, 180), (4, 255), (5, 175), (5, 177), (6, 7), (6, 145), (6, 175), (7, 267), (8, 135), (9, 10), (9, 127), (9, 128), (10, 189), (10, 193), (11, 189), (11, 193), (11, 194), (12, 100), (12, 193), (12, 357), (13, 14), (13, 221), (13, 223), (14, 106), (14, 219), (15, 16), (15, 214), (15, 597), (16, 17), (16, 598), (17, 18), (17, 212), (18, 207), (18, 209), (19, 20), (19, 207), (19, 590), (20, 21), (20, 307), (21, 206), (21, 289), (22, 127), (22, 204), (22, 206), (23, 24), (23, 188), (23, 189), (24, 25), (24, 564), (25, 26), (26, 27), (27, 28), (28, 29), (29, 30), (30, 31), (31, 32), (32, 33), (33, 34), (34, 35), (35, 36), (36, 37), (37, 38), (38, 39), (38, 507), (39, 505), (39, 565), (40, 41), (40, 505), (41, 491), (42, 493), (42, 494), (43, 483), (43, 484), (43, 488), (44, 45), (44, 475), (45, 46), (46, 47), (47, 48), (48, 476), (49, 50), (49, 476), (50, 51), (51, 52), (52, 53), (53, 54), (54, 55), (54, 192), (55, 191), (55, 472), (56, 57), (56, 472), (57, 58), (58, 459), (59, 444), (59, 455), (60, 61), (60, 444), (61, 62), (62, 445), (63, 445), (63, 446), (64, 65), (64, 449), (65, 66), (66, 194), (66, 443), (67, 428), (67, 429), (68, 69), (68, 436), (69, 437), (70, 71), (70, 197), (70, 198), (71, 72), (72, 73), (73, 74), (74, 75), (75, 76), (76, 77), (77, 412), (78, 79), (78, 412), (79, 413), (80, 81), (80, 199), (80, 200), (81, 82), (82, 392), (83, 84), (83, 392), (84, 393), (85, 393), (85, 394), (86, 394), (86, 395), (87, 88), (87, 395), (88, 391), (89, 201), (89, 388), (89, 390), (90, 378), (90, 379), (91, 379), (91, 380), (92, 93), (92, 381), (93, 94), (94, 95), (95, 96), (96, 97), (97, 374), (97, 571), (98, 362), (98, 363), (99, 363), (99, 364), (100, 222), (100, 223), (101, 345), (101, 346), (102, 103), (102, 348), (103, 104), (104, 105), (105, 106), (107, 329), (107, 330), (108, 336), (108, 337), (109, 337), (109, 338), (110, 214), (110, 216), (110, 338), (111, 317), (111, 318), (112, 318), (112, 319), (113, 114), (113, 320), (114, 321), (115, 209), (115, 304), (116, 117), (116, 304), (117, 118), (118, 119), (119, 120), (120, 121), (121, 305), (122, 305), (122, 306), (123, 295), (123, 296), (124, 125), (124, 297), (125, 126), (126, 127), (128, 165), (128, 168), (129, 165), (129, 277), (130, 131), (130, 277), (131, 278), (132, 279), (132, 280), (133, 134), (133, 282), (134, 171), (135, 136), (135, 171), (136, 137), (137, 138), (138, 139), (139, 140), (140, 264), (141, 142), (141, 266), (142, 143), (143, 144), (144, 267), (145, 146), (146, 147), (147, 250), (148, 250), (148, 251), (149, 150), (149, 254), (150, 151), (151, 255), (152, 153), (152, 239), (153, 240), (154, 155), (154, 241), (155, 156), (157, 158), (157, 186), (158, 159), (159, 160), (160, 224), (161, 162), (161, 224), (162, 225), (163, 164), (163, 524), (163, 525), (164, 522), (164, 523), (166, 167), (166, 169), (166, 532), (167, 168), (167, 171), (168, 532), (169, 170), (169, 531), (170, 283), (172, 536), (172, 537), (173, 538), (174, 175), (174, 177), (174, 543), (176, 177), (176, 256), (176, 543), (178, 181), (178, 183), (178, 549), (179, 180), (179, 235), (180, 182), (181, 182), (181, 184), (182, 185), (183, 184), (183, 544), (184, 185), (187, 188), (187, 561), (188, 230), (190, 455), (190, 458), (190, 567), (191, 566), (191, 567), (192, 484), (192, 684), (194, 195), (195, 196), (195, 428), (196, 427), (196, 442), (197, 427), (197, 437), (198, 573), (198, 643), (199, 410), (199, 573), (200, 409), (200, 572), (201, 569), (201, 571), (202, 356), (202, 357), (202, 375), (203, 298), (203, 574), (204, 574), (204, 581), (205, 574), (205, 580), (205, 581), (206, 581), (207, 589), (208, 582), (208, 588), (208, 589), (210, 211), (210, 596), (210, 598), (211, 323), (212, 322), (213, 595), (213, 596), (214, 315), (215, 216), (215, 599), (215, 609), (216, 217), (217, 219), (217, 609), (218, 599), (218, 608), (218, 609), (219, 329), (220, 221), (220, 349), (220, 618), (221, 619), (222, 343), (223, 619), (225, 226), (226, 227), (227, 228), (228, 229), (229, 230), (231, 550), (231, 551), (232, 553), (232, 554), (233, 555), (233, 556), (234, 557), (234, 558), (235, 236), (236, 237), (237, 238), (238, 239), (240, 241), (242, 243), (242, 544), (243, 244), (244, 245), (245, 246), (246, 247), (247, 545), (248, 547), (248, 548), (249, 263), (249, 543), (251, 252), (252, 253), (253, 254), (256, 539), (257, 539), (257, 540), (258, 259), (258, 540), (259, 541), (260, 541), (260, 542), (261, 262), (261, 542), (262, 263), (264, 265), (265, 266), (268, 269), (268, 538), (269, 533), (270, 271), (270, 533), (271, 272), (272, 273), (273, 274), (274, 275), (275, 534), (276, 530), (276, 531), (278, 279), (280, 281), (281, 282), (283, 526), (284, 285), (284, 526), (285, 286), (286, 527), (287, 288), (287, 529), (288, 530), (289, 290), (290, 291), (291, 292), (292, 293), (293, 294), (294, 295), (296, 297), (298, 299), (299, 300), (300, 575), (301, 302), (301, 575), (302, 576), (303, 576), (303, 577), (306, 307), (308, 309), (308, 583), (309, 584), (310, 311), (310, 587), (311, 312), (312, 313), (313, 314), (314, 588), (315, 316), (316, 317), (319, 320), (321, 322), (323, 591), (324, 591), (324, 592), (325, 326), (325, 592), (326, 327), (327, 593), (328, 594), (328, 595), (330, 331), (331, 332), (332, 333), (333, 334), (334, 335), (335, 336), (339, 599), (339, 600), (340, 601), (340, 602), (341, 603), (341, 604), (342, 606), (342, 607), (343, 344), (344, 345), (346, 347), (347, 348), (349, 350), (350, 610), (351, 352), (351, 616), (352, 353), (353, 617), (354, 355), (354, 356), (354, 627), (355, 620), (356, 628), (357, 367), (358, 359), (358, 373), (359, 360), (360, 361), (361, 362), (364, 365), (365, 366), (366, 367), (368, 369), (368, 620), (369, 621), (370, 621), (370, 622), (371, 625), (371, 626), (372, 626), (372, 627), (373, 374), (374, 375), (375, 628), (376, 387), (376, 635), (377, 378), (377, 388), (380, 381), (382, 629), (382, 636), (383, 384), (383, 629), (384, 385), (385, 630), (386, 633), (386, 634), (387, 634), (389, 409), (389, 572), (389, 637), (390, 391), (390, 572), (396, 397), (396, 637), (397, 398), (398, 399), (399, 400), (400, 401), (401, 638), (402, 403), (402, 638), (403, 404), (404, 405), (405, 406), (406, 407), (407, 408), (408, 409), (408, 637), (410, 414), (411, 423), (411, 424), (413, 414), (415, 416), (415, 639), (416, 417), (417, 640), (418, 419), (418, 640), (419, 641), (420, 421), (420, 641), (421, 422), (422, 642), (423, 642), (424, 639), (424, 643), (425, 645), (425, 646), (426, 427), (426, 442), (426, 645), (429, 430), (430, 431), (431, 432), (432, 433), (433, 434), (434, 435), (435, 436), (438, 647), (438, 648), (439, 440), (439, 650), (440, 651), (441, 442), (441, 645), (441, 654), (443, 456), (443, 664), (446, 447), (447, 448), (448, 449), (450, 451), (450, 656), (451, 452), (452, 657), (453, 657), (453, 658), (454, 659), (454, 660), (455, 456), (456, 568), (457, 566), (457, 567), (457, 675), (458, 466), (459, 460), (460, 461), (461, 462), (462, 463), (463, 464), (464, 465), (465, 466), (467, 468), (467, 675), (468, 666), (469, 667), (469, 668), (470, 668), (470, 669), (471, 669), (471, 670), (473, 477), (473, 676), (474, 482), (474, 682), (475, 483), (477, 677), (478, 677), (478, 678), (479, 678), (479, 679), (480, 679), (480, 680), (481, 680), (481, 681), (482, 681), (484, 683), (485, 499), (485, 685), (486, 487), (486, 685), (486, 692), (487, 488), (487, 565), (488, 489), (489, 498), (490, 504), (490, 691), (491, 492), (492, 493), (494, 495), (495, 496), (496, 497), (497, 498), (499, 686), (500, 686), (500, 687), (501, 502), (501, 688), (502, 689), (503, 690), (503, 691), (504, 685), (504, 692), (506, 508), (506, 563), (506, 695), (507, 563), (507, 564), (508, 509), (509, 510), (510, 511), (511, 693), (512, 513), (512, 693), (513, 694), (514, 515), (514, 694), (515, 516), (516, 517), (517, 518), (518, 695), (519, 563), (519, 564), (519, 695), (520, 521), (520, 696), (520, 697), (521, 522), (521, 525), (522, 697), (523, 524), (523, 697), (524, 696), (525, 696), (527, 528), (528, 529), (531, 532), (534, 535), (535, 536), (537, 538), (545, 546), (546, 547), (548, 549), (550, 562), (551, 552), (552, 553), (554, 555), (556, 557), (558, 559), (559, 560), (559, 562), (560, 561), (561, 562), (565, 692), (566, 674), (568, 663), (568, 664), (569, 570), (569, 635), (570, 571), (570, 636), (573, 644), (577, 578), (578, 579), (579, 580), (582, 583), (582, 590), (584, 585), (585, 586), (586, 587), (589, 590), (593, 594), (596, 597), (597, 598), (600, 601), (602, 603), (604, 605), (605, 606), (607, 608), (610, 611), (611, 612), (612, 613), (613, 614), (614, 615), (615, 616), (617, 618), (618, 619), (622, 623), (623, 624), (624, 625), (627, 628), (630, 631), (631, 632), (632, 633), (635, 636), (639, 644), (643, 644), (646, 647), (648, 649), (649, 650), (651, 652), (652, 653), (653, 654), (655, 656), (655, 665), (658, 659), (660, 661), (661, 662), (662, 663), (663, 665), (664, 665), (666, 667), (670, 671), (671, 672), (672, 673), (673, 674), (674, 675), (676, 682), (676, 684), (682, 683), (683, 684), (687, 688), (689, 690), (698, 711), (698, 712), (699, 713), (699, 714), (700, 714), (700, 715), (701, 702), (701, 716), (702, 703), (703, 704), (704, 705), (705, 706), (706, 707), (707, 717), (708, 709), (708, 718), (709, 710), (710, 719), (711, 721), (712, 713), (715, 716), (717, 718), (719, 720), (720, 721), (722, 723), (722, 737), (723, 745), (724, 725), (724, 727), (725, 741), (726, 727), (726, 735), (728, 729), (728, 742), (729, 730), (730, 740), (731, 732), (731, 744), (732, 735), (733, 734), (733, 736), (734, 739), (736, 737), (738, 739), (738, 740), (741, 742), (743, 744), (743, 745)])
me_shape_9_indexedfaceset.attributes.new('sharp_edge', 'BOOLEAN', 'EDGE').data.foreach_set('value', [ (min(e.vertices), max(e.vertices)) in _k for e in me_shape_9_indexedfaceset.edges])
_uv = me_shape_9_indexedfaceset.uv_layers.new(name='UVMap')
_uv.uv.foreach_set('vector', [0.06699, 0.5, 0.01704, 0.7412, 0.01704, 0.7412, 0.06699, 0.5, 1.0, 1.0, 1.0, 0.0, 0.8218, 0.0, 0.8218, 0.1444, 0.7529, 0.1444, 0.7529, 0.0, 0.6782, 0.0, 0.6782, 0.1444, 0.6092, 0.1444, 0.6092, 0.0, 0.5345, 0.0, 0.5345, 0.1444, 0.4655, 0.1444, 0.4655, 0.0, 0.3908, 0.0, 0.3908, 0.1444, 0.3218, 0.1444, 0.3218, 0.0, 0.2471, 0.0, 0.2471, 0.1444, 0.1782, 0.1444, 0.1782, 0.0, 0.0, 0.0, 0.0, 1.0, 1.0, 0.0, 0.0, 0.0, 0.0, 1.0, 1.0, 1.0, 0.25, 0.134, 0.3706, 0.03407, 0.3706, 0.03407, 0.25, 0.134, 1.0, 0.0, 0.0, 0.0, 0.0, 0.1333, 0.9643, 0.1333, 0.9643, 1.0, 1.0, 1.0, 0.6294, 0.03407, 0.75, 0.134, 0.75, 0.134, 0.6294, 0.03407, 1.0, 0.0, 0.0, 0.0, 0.0, 1.0, 1.0, 1.0, 0.7529, 0.1444, 0.8218, 0.1444, 0.8218, 0.0, 1.0, 0.0, 1.0, 1.0, 0.0, 1.0, 0.0, 0.0, 0.1782, 0.0, 0.1782, 0.1444, 0.2471, 0.1444, 0.2471, 0.0, 0.3218, 0.0, 0.3218, 0.1444, 0.3908, 0.1444, 0.3908, 0.0, 0.4655, 0.0, 0.4655, 0.1444, 0.5345, 0.1444, 0.5345, 0.0, 0.6092, 0.0, 0.6092, 0.1444, 0.6782, 0.1444, 0.6782, 0.0, 0.7529, 0.0, 0.01704, 0.7412, 0.06699, 0.5, 0.06699, 0.5, 0.01704, 0.7412, 0.25, 0.134, 0.1464, 0.2929, 0.1464, 0.2929, 0.25, 0.134, 0.1464, 0.7071, 0.25, 0.866, 0.25, 0.866, 0.1464, 0.7071, 0.07759, 0.8218, 0.0, 0.8218, 0.0, 1.0, 0.1782, 1.0, 0.1782, 0.9224, 0.1793, 0.9135, 0.1828, 0.9052, 0.1883, 0.898, 0.1954, 0.8926, 0.2037, 0.8891, 0.2126, 0.8879, 0.2629, 0.7945, 0.2055, 0.7371, 0.1074, 0.7701, 0.1109, 0.7784, 0.1121, 0.7874, 0.1109, 0.7963, 0.1074, 0.8046, 0.102, 0.8117, 0.09483, 0.8172, 0.08651, 0.8207, 0.06699, 0.5, 0.01704, 0.2588, 0.01704, 0.2588, 0.06699, 0.5, 0.6294, 0.03407, 0.75, 0.134, 0.75, 0.134, 0.6294, 0.03407, 0.25, 0.134, 0.1464, 0.2929, 0.1464, 0.2929, 0.25, 0.134, 0.06699, 0.5, 0.01704, 0.7412, 0.01704, 0.7412, 0.06699, 0.5, 0.0, 0.0, 0.0, 1.0, 0.03571, 1.0, 0.03571, 0.1333, 1.0, 0.1333, 1.0, 0.0, 0.1464, 0.7071, 0.25, 0.866, 0.25, 0.866, 0.1464, 0.7071, 0.75, 0.866, 0.8536, 0.7071, 0.8536, 0.7071, 0.75, 0.866, 0.933, 0.5, 0.983, 0.7412, 0.983, 0.7412, 0.933, 0.5, 0.15, 0.06699, 0.08787, 0.1464, 0.04019, 0.25, 0.01022, 0.3706, 0.0, 0.5, 0.01022, 0.6294, 0.04019, 0.75, 0.08787, 0.8536, 0.15, 0.933, 0.2224, 0.983, 0.3, 1.0, 1.0, 1.0, 1.0, 0.0, 0.3, 0.0, 0.2224, 0.01704, 0.03571, 0.1333, 0.03571, 1.0, 0.0, 1.0, 0.0, 0.0, 1.0, 0.0, 1.0, 0.1333, 0.25, 0.866, 0.3706, 0.9659, 0.3706, 0.9659, 0.25, 0.866, 0.1464, 0.7071, 0.25, 0.866, 0.25, 0.866, 0.1464, 0.7071, 0.3706, 0.9659, 0.25, 0.866, 0.25, 0.866, 0.3706, 0.9659, 0.8536, 0.2929, 0.75, 0.134, 0.75, 0.134, 0.8536, 0.2929, 0.06699, 0.5, 0.1464, 0.7071, 0.1464, 0.7071, 0.06699, 0.5, 0.8536, 0.7071, 0.75, 0.866, 0.75, 0.866, 0.8536, 0.7071, 0.01704, 0.2588, 0.06699, 0.5, 0.06699, 0.5, 0.01704, 0.2588, 0.06699, 0.5, 0.1464, 0.2929, 0.1464, 0.2929, 0.06699, 0.5, 0.6294, 0.9659, 0.75, 0.866, 0.75, 0.866, 0.6294, 0.9659, 1.0, 0.0, 0.0, 0.0, 0.0, 1.0, 0.03571, 1.0, 0.03571, 0.1333, 1.0, 0.1333, 0.06699, 0.5, 0.01704, 0.2588, 0.01704, 0.2588, 0.06699, 0.5, 0.06699, 0.5, 0.1464, 0.7071, 0.1464, 0.7071, 0.06699, 0.5, 0.25, 0.134, 0.3706, 0.03407, 0.3706, 0.03407, 0.25, 0.134, 0.75, 0.134, 0.8536, 0.2929, 0.8536, 0.2929, 0.75, 0.134, 0.6294, 0.03407, 0.75, 0.134, 0.75, 0.134, 0.6294, 0.03407, 0.0, 0.0, 0.0, 1.0, 0.03571, 1.0, 0.03571, 0.1333, 1.0, 0.1333, 1.0, 0.0, 0.75, 0.134, 0.8536, 0.2929, 0.8536, 0.2929, 0.75, 0.134, 0.75, 0.134, 0.6294, 0.03407, 0.6294, 0.03407, 0.75, 0.134, 0.1464, 0.2929, 0.06699, 0.5, 0.06699, 0.5, 0.1464, 0.2929, 1.0, 0.0, 0.983, 0.2588, 0.983, 0.2588, 1.0, 0.0, 0.25, 0.866, 0.1464, 0.7071, 0.1464, 0.7071, 0.25, 0.866, 0.933, 0.5, 0.8536, 0.2929, 0.8536, 0.2929, 0.933, 0.5, 0.0, 0.0, 0.01704, 0.2588, 0.01704, 0.2588, 0.0, 0.0, 0.0, 0.0, 0.0, 1.0, 1.0, 1.0, 1.0, 0.0, 0.3706, 0.03407, 0.25, 0.134, 0.25, 0.134, 0.3706, 0.03407, 1.0, 1.0, 0.983, 0.7412, 0.983, 0.7412, 1.0, 1.0, 1.0, 0.0, 1.0, 1.0, 0.0, 1.0, 0.0, 0.0, 0.983, 0.7412, 0.933, 0.5, 0.933, 0.5, 0.983, 0.7412, 0.06699, 0.5, 0.1464, 0.2929, 0.1464, 0.2929, 0.06699, 0.5, 0.933, 0.5, 0.8536, 0.2929, 0.8536, 0.2929, 0.933, 0.5, 0.75, 0.866, 0.6294, 0.9659, 0.6294, 0.9659, 0.75, 0.866, 1.0, 0.0, 1.0, 1.0, 0.9643, 1.0, 0.9643, 0.1333, 0.0, 0.1333, 0.0, 0.0, 0.5, 1.0, 0.6294, 0.9659, 0.6294, 0.9659, 0.5, 1.0, 0.933, 0.5, 0.8536, 0.2929, 0.8536, 0.2929, 0.933, 0.5, 0.8536, 0.2929, 0.75, 0.134, 0.75, 0.134, 0.8536, 0.2929, 0.983, 0.2588, 0.933, 0.5, 0.933, 0.5, 0.983, 0.2588, 0.0, 0.0, 1.0, 0.0, 1.0, 1.0, 0.9643, 1.0, 0.9643, 0.1333, 0.0, 0.1333, 0.0, 1.0, 1.0, 1.0, 1.0, 0.0, 0.0, 0.0, 0.8536, 0.7071, 0.75, 0.866, 0.75, 0.866, 0.8536, 0.7071, 0.933, 0.5, 0.983, 0.7412, 0.983, 0.7412, 0.933, 0.5, 0.1464, 0.2929, 0.25, 0.134, 0.25, 0.134, 0.1464, 0.2929, 0.75, 0.134, 0.6294, 0.03407, 0.6294, 0.03407, 0.75, 0.134, 0.8536, 0.7071, 0.75, 0.866, 0.75, 0.866, 0.8536, 0.7071, 0.01704, 0.2588, 0.06699, 0.5, 0.06699, 0.5, 0.01704, 0.2588, 0.25, 0.866, 0.1464, 0.7071, 0.1464, 0.7071, 0.25, 0.866, 0.7, 0.0, 0.0, 0.0, 0.0, 1.0, 0.7, 1.0, 0.7776, 0.983, 0.85, 0.933, 0.9121, 0.8536, 0.9598, 0.75, 0.9898, 0.6294, 1.0, 0.5, 0.9898, 0.3706, 0.9598, 0.25, 0.9121, 0.1464, 0.85, 0.06699, 0.7776, 0.01704, 0.0, 0.0, 0.0, 1.0, 1.0, 1.0, 1.0, 0.0, 0.933, 0.5, 0.983, 0.2588, 0.983, 0.2588, 0.933, 0.5, 0.933, 0.5, 0.983, 0.2588, 0.983, 0.2588, 0.933, 0.5, 0.1464, 0.7071, 0.06699, 0.5, 0.06699, 0.5, 0.1464, 0.7071, 1.0, 0.0, 1.0, 1.0, 0.0, 1.0, 0.0, 0.0, 0.0, 0.0, 0.0, 1.0, 0.03571, 1.0, 0.03571, 0.1333, 1.0, 0.1333, 1.0, 0.0, 0.01704, 0.2588, 0.06699, 0.5, 0.06699, 0.5, 0.01704, 0.2588, 0.01704, 0.2588, 0.06699, 0.5, 0.06699, 0.5, 0.01704, 0.2588, 1.0, 0.0, 1.0, 1.0, 0.0, 1.0, 0.0, 0.0, 1.0, 0.0, 0.983, 0.2588, 0.983, 0.2588, 1.0, 0.0, 0.75, 0.134, 0.8536, 0.2929, 0.8536, 0.2929, 0.75, 0.134, 0.0, 0.0, 1.0, 0.0, 1.0, 0.1333, 0.03571, 0.1333, 0.03571, 1.0, 0.0, 1.0, 0.1464, 0.2929, 0.06699, 0.5, 0.06699, 0.5, 0.1464, 0.2929, 0.8536, 0.2929, 0.75, 0.134, 0.75, 0.134, 0.8536, 0.2929, 0.06699, 0.5, 0.1464, 0.7071, 0.1464, 0.7071, 0.06699, 0.5, 0.8536, 0.7071, 0.933, 0.5, 0.933, 0.5, 0.8536, 0.7071, 0.0, 0.0, 0.0, 1.0, 1.0, 1.0, 1.0, 0.0, 0.75, 0.866, 0.6294, 0.9659, 0.6294, 0.9659, 0.75, 0.866, 1.0, 1.0, 0.0, 1.0, 0.0, 0.0, 1.0, 0.0, 1.0, 0.0, 1.0, 1.0, 0.0, 1.0, 0.0, 0.0, 1.0, 0.0, 1.0, 1.0, 0.0, 1.0, 0.0, 0.0, 0.1464, 0.7071, 0.06699, 0.5, 0.06699, 0.5, 0.1464, 0.7071, 0.03571, 0.1333, 0.03571, 1.0, 0.0, 1.0, 0.0, 0.0, 1.0, 0.0, 1.0, 0.1333, 0.75, 0.866, 0.6294, 0.9659, 0.6294, 0.9659, 0.75, 0.866, 1.0, 0.0, 0.0, 0.0, 0.0, 1.0, 0.03571, 1.0, 0.03571, 0.1333, 1.0, 0.1333, 0.8536, 0.2929, 0.933, 0.5, 0.933, 0.5, 0.8536, 0.2929, 0.1464, 0.7071, 0.06699, 0.5, 0.06699, 0.5, 0.1464, 0.7071, 0.75, 0.866, 0.6294, 0.9659, 0.6294, 0.9659, 0.75, 0.866, 0.933, 0.5, 0.8536, 0.2929, 0.8536, 0.2929, 0.933, 0.5, 0.01704, 0.7412, 0.06699, 0.5, 0.06699, 0.5, 0.01704, 0.7412, 0.0, 0.0, 0.0, 1.0, 1.0, 1.0, 1.0, 0.0, 1.0, 1.0, 0.983, 0.7412, 0.983, 0.7412, 1.0, 1.0, 0.75, 0.134, 0.6294, 0.03407, 0.6294, 0.03407, 0.75, 0.134, 1.0, 0.0, 1.0, 1.0, 0.9643, 1.0, 0.9643, 0.1333, 0.0, 0.1333, 0.0, 0.0, 0.9643, 0.1333, 0.9643, 1.0, 1.0, 1.0, 1.0, 0.0, 0.0, 0.0, 0.0, 0.1333, 0.0, 0.0, 1.0, 0.0, 1.0, 1.0, 0.0, 1.0, 0.06699, 0.5, 0.01704, 0.2588, 0.01704, 0.2588, 0.06699, 0.5, 1.0, 0.0, 1.0, 1.0, 0.9643, 1.0, 0.9643, 0.1333, 0.0, 0.1333, 0.0, 0.0, 0.3706, 0.03407, 0.25, 0.134, 0.25, 0.134, 0.3706, 0.03407, 0.0, 0.0, 1.0, 0.0, 1.0, 1.0, 0.0, 1.0, 0.0, 0.0, 1.0, 0.0, 1.0, 1.0, 0.0, 1.0, 0.1464, 0.2929, 0.06699, 0.5, 0.06699, 0.5, 0.1464, 0.2929, 0.9643, 0.1333, 0.9643, 1.0, 1.0, 1.0, 1.0, 0.0, 0.0, 0.0, 0.0, 0.1333, 0.8536, 0.2929, 0.933, 0.5, 0.933, 0.5, 0.8536, 0.2929, 0.06699, 0.5, 0.01704, 0.7412, 0.01704, 0.7412, 0.06699, 0.5, 0.01704, 0.7412, 0.06699, 0.5, 0.06699, 0.5, 0.01704, 0.7412, 0.8218, 0.1444, 0.8218, 0.0, 1.0, 0.0, 1.0, 1.0, 0.0, 1.0, 0.0, 0.0, 0.1782, 0.0, 0.1782, 0.1444, 0.2471, 0.1444, 0.2471, 0.0, 0.3218, 0.0, 0.3218, 0.1444, 0.3908, 0.1444, 0.3908, 0.0, 0.4655, 0.0, 0.4655, 0.1444, 0.5345, 0.1444, 0.5345, 0.0, 0.6092, 0.0, 0.6092, 0.1444, 0.6782, 0.1444, 0.6782, 0.0, 0.7529, 0.0, 0.7529, 0.1444, 0.0, 0.0, 1.0, 0.0, 1.0, 1.0, 0.9643, 1.0, 0.9643, 0.1333, 0.0, 0.1333, 1.0, 1.0, 1.0, 1.0, 0.0, 1.0, 0.0, 1.0, 0.983, 0.7412, 0.933, 0.5, 0.933, 0.5, 0.983, 0.7412, 0.9643, 0.1333, 0.9643, 1.0, 1.0, 1.0, 1.0, 0.0, 0.0, 0.0, 0.0, 0.1333, 1.0, 0.0, 0.0, 0.0, 0.0, 1.0, 1.0, 1.0, 1.0, 0.0, 0.0, 0.0, 0.0, 1.0, 1.0, 1.0, 0.25, 0.866, 0.1464, 0.7071, 0.1464, 0.7071, 0.25, 0.866, 0.9643, 0.1333, 0.9643, 1.0, 1.0, 1.0, 1.0, 0.0, 0.0, 0.0, 0.0, 0.1333, 0.983, 0.7412, 0.933, 0.5, 0.933, 0.5, 0.983, 0.7412, 0.8536, 0.2929, 0.933, 0.5, 0.933, 0.5, 0.8536, 0.2929, 1.0, 0.0, 0.0, 0.0, 0.0, 1.0, 1.0, 1.0, 0.06699, 0.5, 0.1464, 0.2929, 0.1464, 0.2929, 0.06699, 0.5, 0.5, 1.0, 0.6294, 0.9659, 0.6294, 0.9659, 0.5, 1.0, 0.08787, 0.8536, 0.15, 0.933, 0.2224, 0.983, 0.3, 1.0, 1.0, 1.0, 1.0, 0.0, 0.3, 0.0, 0.2224, 0.01704, 0.15, 0.06699, 0.08787, 0.1464, 0.04019, 0.25, 0.01022, 0.3706, 0.0, 0.5, 0.01022, 0.6294, 0.04019, 0.75, 1.0, 1.0, 0.983, 0.7412, 0.983, 0.7412, 1.0, 1.0, 0.0, 1.0, 0.01704, 0.7412, 0.01704, 0.7412, 0.0, 1.0, 0.6294, 0.03407, 0.75, 0.134, 0.75, 0.134, 0.6294, 0.03407, 0.3706, 0.03407, 0.5, 0.0, 0.5, 0.0, 0.3706, 0.03407, 0.5, 0.0, 0.3706, 0.03407, 0.3706, 0.03407, 0.5, 0.0, 0.8536, 0.2929, 0.933, 0.5, 0.933, 0.5, 0.8536, 0.2929, 0.0, 1.0, 0.01704, 0.7412, 0.01704, 0.7412, 0.0, 1.0, 0.5, 0.0, 0.3706, 0.03407, 0.3706, 0.03407, 0.5, 0.0, 0.933, 0.5, 0.983, 0.7412, 0.983, 0.7412, 0.933, 0.5, 0.6294, 0.9659, 0.5, 1.0, 0.5, 1.0, 0.6294, 0.9659, 0.8536, 0.7071, 0.933, 0.5, 0.933, 0.5, 0.8536, 0.7071, 1.0, 1.0, 0.983, 0.7412, 0.983, 0.7412, 1.0, 1.0, 0.1464, 0.2929, 0.06699, 0.5, 0.06699, 0.5, 0.1464, 0.2929, 0.0, 1.0, 0.01704, 0.7412, 0.01704, 0.7412, 0.0, 1.0, 1.0, 1.0, 0.983, 0.7412, 0.983, 0.7412, 1.0, 1.0, 0.1464, 0.2929, 0.25, 0.134, 0.25, 0.134, 0.1464, 0.2929, 0.0, 1.0, 0.01704, 0.7412, 0.01704, 0.7412, 0.0, 1.0, 0.983, 0.2588, 0.933, 0.5, 0.933, 0.5, 0.983, 0.2588, 0.25, 0.134, 0.1464, 0.2929, 0.1464, 0.2929, 0.25, 0.134, 0.8536, 0.2929, 0.933, 0.5, 0.933, 0.5, 0.8536, 0.2929, 0.933, 0.5, 0.8536, 0.7071, 0.8536, 0.7071, 0.933, 0.5, 0.5, 0.0, 0.6294, 0.03407, 0.6294, 0.03407, 0.5, 0.0, 0.06699, 0.5, 0.01704, 0.7412, 0.01704, 0.7412, 0.06699, 0.5, 0.0, 0.0, 0.0, 1.0, 1.0, 1.0, 1.0, 0.0, 0.03571, 0.1333, 0.03571, 1.0, 0.0, 1.0, 0.0, 0.0, 1.0, 0.0, 1.0, 0.1333, 0.5, 1.0, 0.6294, 0.9659, 0.6294, 0.9659, 0.5, 1.0, 0.0, 0.0, 0.0, 0.0, 1.0, 1.0, 1.0, 1.0, 0.0, 0.0, 0.0, 1.0, 1.0, 1.0, 1.0, 0.0, 0.6294, 0.03407, 0.75, 0.134, 0.75, 0.134, 0.6294, 0.03407, 0.0, 1.0, 0.01704, 0.7412, 0.01704, 0.7412, 0.0, 1.0, 1.0, 1.0, 0.983, 0.7412, 0.983, 0.7412, 1.0, 1.0, 0.25, 0.134, 0.3706, 0.03407, 0.3706, 0.03407, 0.25, 0.134, 0.06699, 0.5, 0.1464, 0.2929, 0.1464, 0.2929, 0.06699, 0.5, 0.3706, 0.03407, 0.25, 0.134, 0.25, 0.134, 0.3706, 0.03407, 0.5, 0.0, 0.3706, 0.03407, 0.3706, 0.03407, 0.5, 0.0, 0.0, 0.0, 0.01704, 0.2588, 0.01704, 0.2588, 0.0, 0.0, 0.06699, 0.5, 0.1464, 0.2929, 0.1464, 0.2929, 0.06699, 0.5, 0.1464, 0.2929, 0.25, 0.134, 0.25, 0.134, 0.1464, 0.2929, 0.9643, 0.1333, 0.9643, 1.0, 1.0, 1.0, 1.0, 0.0, 0.0, 0.0, 0.0, 0.1333, 0.3706, 0.03407, 0.5, 0.0, 0.5, 0.0, 0.3706, 0.03407, 1.0, 1.0, 0.983, 0.7412, 0.983, 0.7412, 1.0, 1.0, 0.0, 0.0, 0.0, 1.0, 0.03571, 1.0, 0.03571, 0.1333, 1.0, 0.1333, 1.0, 0.0, 0.6294, 0.03407, 0.5, 0.0, 0.5, 0.0, 0.6294, 0.03407, 0.6294, 0.9659, 0.5, 1.0, 0.5, 1.0, 0.6294, 0.9659, 0.06699, 0.5, 0.01704, 0.7412, 0.01704, 0.7412, 0.06699, 0.5, 0.25, 0.866, 0.3706, 0.9659, 0.3706, 0.9659, 0.25, 0.866, 0.6294, 0.03407, 0.5, 0.0, 0.5, 0.0, 0.6294, 0.03407, 0.983, 0.7412, 0.933, 0.5, 0.933, 0.5, 0.983, 0.7412, 1.0, 0.0, 1.0, 1.0, 0.9643, 1.0, 0.9643, 0.1333, 0.0, 0.1333, 0.0, 0.0, 1.0, 1.0, 0.983, 0.7412, 0.983, 0.7412, 1.0, 1.0, 0.5, 0.0, 0.3706, 0.03407, 0.3706, 0.03407, 0.5, 0.0, 0.0, 1.0, 0.01704, 0.7412, 0.01704, 0.7412, 0.0, 1.0, 0.8536, 0.2929, 0.75, 0.134, 0.75, 0.134, 0.8536, 0.2929, 0.933, 0.5, 0.983, 0.7412, 0.983, 0.7412, 0.933, 0.5, 1.0, 0.0, 0.983, 0.2588, 0.983, 0.2588, 1.0, 0.0, 0.25, 0.866, 0.1464, 0.7071, 0.1464, 0.7071, 0.25, 0.866, 0.1464, 0.2929, 0.06699, 0.5, 0.06699, 0.5, 0.1464, 0.2929, 0.3706, 0.03407, 0.5, 0.0, 0.5, 0.0, 0.3706, 0.03407, 0.983, 0.7412, 0.933, 0.5, 0.933, 0.5, 0.983, 0.7412, 1.0, 0.0, 0.983, 0.2588, 0.983, 0.2588, 1.0, 0.0, 0.3706, 0.03407, 0.25, 0.134, 0.25, 0.134, 0.3706, 0.03407, 0.0, 0.0, 0.01704, 0.2588, 0.01704, 0.2588, 0.0, 0.0, 0.75, 0.134, 0.6294, 0.03407, 0.6294, 0.03407, 0.75, 0.134, 0.0, 1.0, 0.01704, 0.7412, 0.01704, 0.7412, 0.0, 1.0, 1.0, 1.0, 0.983, 0.7412, 0.983, 0.7412, 1.0, 1.0, 0.75, 0.134, 0.8536, 0.2929, 0.8536, 0.2929, 0.75, 0.134, 0.25, 0.134, 0.3706, 0.03407, 0.3706, 0.03407, 0.25, 0.134, 0.0, 1.0, 0.01704, 0.7412, 0.01704, 0.7412, 0.0, 1.0, 0.6294, 0.03407, 0.5, 0.0, 0.5, 0.0, 0.6294, 0.03407, 0.0, 1.0, 0.01704, 0.7412, 0.01704, 0.7412, 0.0, 1.0, 0.0, 0.0, 1.0, 0.0, 1.0, 1.0, 0.9643, 1.0, 0.9643, 0.1333, 0.0, 0.1333, 0.933, 0.5, 0.8536, 0.2929, 0.8536, 0.2929, 0.933, 0.5, 0.0, 0.0, 1.0, 0.0, 1.0, 1.0, 0.0, 1.0, 0.5, 0.0, 0.6294, 0.03407, 0.6294, 0.03407, 0.5, 0.0, 0.0, 0.0, 1.0, 0.0, 1.0, 1.0, 0.0, 1.0, 0.8536, 0.2929, 0.75, 0.134, 0.75, 0.134, 0.8536, 0.2929, 0.933, 0.5, 0.8536, 0.7071, 0.8536, 0.7071, 0.933, 0.5, 0.0, 0.0, 0.01704, 0.2588, 0.01704, 0.2588, 0.0, 0.0, 1.0, 0.0, 0.983, 0.2588, 0.983, 0.2588, 1.0, 0.0, 0.25, 0.134, 0.1464, 0.2929, 0.1464, 0.2929, 0.25, 0.134, 0.3706, 0.9659, 0.25, 0.866, 0.25, 0.866, 0.3706, 0.9659, 0.983, 0.2588, 0.933, 0.5, 0.933, 0.5, 0.983, 0.2588, 0.5, 0.0, 0.6294, 0.03407, 0.6294, 0.03407, 0.5, 0.0, 0.3706, 0.9659, 0.25, 0.866, 0.25, 0.866, 0.3706, 0.9659, 0.0, 0.0, 0.01704, 0.2588, 0.01704, 0.2588, 0.0, 0.0, 0.5, 1.0, 0.3706, 0.9659, 0.3706, 0.9659, 0.5, 1.0, 0.3706, 0.03407, 0.5, 0.0, 0.5, 0.0, 0.3706, 0.03407, 0.6294, 0.9659, 0.5, 1.0, 0.5, 1.0, 0.6294, 0.9659, 0.06699, 0.5, 0.01704, 0.2588, 0.01704, 0.2588, 0.06699, 0.5, 0.0, 0.0, 0.0, 1.0, 0.03571, 1.0, 0.03571, 0.1333, 1.0, 0.1333, 1.0, 0.0, 0.9643, 0.1333, 0.9643, 1.0, 1.0, 1.0, 1.0, 0.0, 0.0, 0.0, 0.0, 0.1333, 1.0, 0.0, 0.983, 0.2588, 0.983, 0.2588, 1.0, 0.0, 0.6294, 0.03407, 0.5, 0.0, 0.5, 0.0, 0.6294, 0.03407, 0.8536, 0.7071, 0.75, 0.866, 0.75, 0.866, 0.8536, 0.7071, 0.933, 0.5, 0.8536, 0.7071, 0.8536, 0.7071, 0.933, 0.5, 1.0, 0.0, 0.983, 0.2588, 0.983, 0.2588, 1.0, 0.0, 1.0, 0.0, 0.983, 0.2588, 0.983, 0.2588, 1.0, 0.0, 0.3706, 0.03407, 0.25, 0.134, 0.25, 0.134, 0.3706, 0.03407, 0.75, 0.866, 0.8536, 0.7071, 0.8536, 0.7071, 0.75, 0.866, 0.6294, 0.9659, 0.5, 1.0, 0.5, 1.0, 0.6294, 0.9659, 0.8536, 0.7071, 0.75, 0.866, 0.75, 0.866, 0.8536, 0.7071, 0.5, 1.0, 0.3706, 0.9659, 0.3706, 0.9659, 0.5, 1.0, 0.983, 0.2588, 0.933, 0.5, 0.933, 0.5, 0.983, 0.2588, 0.3706, 0.9659, 0.25, 0.866, 0.25, 0.866, 0.3706, 0.9659, 0.0, 0.0, 0.01704, 0.2588, 0.01704, 0.2588, 0.0, 0.0, 0.1464, 0.7071, 0.06699, 0.5, 0.06699, 0.5, 0.1464, 0.7071, 0.3706, 0.03407, 0.5, 0.0, 0.5, 0.0, 0.3706, 0.03407, 0.3706, 0.9659, 0.25, 0.866, 0.25, 0.866, 0.3706, 0.9659, 0.03571, 0.1333, 0.03571, 1.0, 0.0, 1.0, 0.0, 0.0, 1.0, 0.0, 1.0, 0.1333, 0.0, 1.0, 0.01704, 0.7412, 0.01704, 0.7412, 0.0, 1.0, 0.933, 0.5, 0.8536, 0.7071, 0.8536, 0.7071, 0.933, 0.5, 0.0, 0.0, 0.0, 1.0, 0.03571, 1.0, 0.03571, 0.1333, 1.0, 0.1333, 1.0, 0.0, 0.933, 0.5, 0.983, 0.2588, 0.983, 0.2588, 0.933, 0.5, 0.08787, 0.1464, 0.15, 0.06699, 0.2224, 0.01704, 0.3, 0.0, 1.0, 0.0, 1.0, 1.0, 0.3, 1.0, 0.2224, 0.983, 0.15, 0.933, 0.08787, 0.8536, 0.04019, 0.75, 0.01022, 0.6294, 0.0, 0.5, 0.01022, 0.3706, 0.04019, 0.25, 0.7, 1.0, 0.0, 1.0, 0.0, 0.0, 0.7, 0.0, 0.7776, 0.01704, 0.85, 0.06699, 0.9121, 0.1464, 0.9598, 0.25, 0.9898, 0.3706, 1.0, 0.5, 0.9898, 0.6294, 0.9598, 0.75, 0.9121, 0.8536, 0.85, 0.933, 0.7776, 0.983, 1.0, 0.0, 0.983, 0.2588, 0.983, 0.2588, 1.0, 0.0, 0.06699, 0.5, 0.1464, 0.7071, 0.1464, 0.7071, 0.06699, 0.5, 0.983, 0.2588, 0.933, 0.5, 0.933, 0.5, 0.983, 0.2588, 0.933, 0.5, 0.983, 0.2588, 0.983, 0.2588, 0.933, 0.5, 0.5, 1.0, 0.3706, 0.9659, 0.3706, 0.9659, 0.5, 1.0, 0.6294, 0.9659, 0.75, 0.866, 0.75, 0.866, 0.6294, 0.9659, 0.933, 0.5, 0.8536, 0.7071, 0.8536, 0.7071, 0.933, 0.5, 0.25, 0.866, 0.1464, 0.7071, 0.1464, 0.7071, 0.25, 0.866, 0.1464, 0.7071, 0.06699, 0.5, 0.06699, 0.5, 0.1464, 0.7071, 0.0, 0.0, 0.01704, 0.2588, 0.01704, 0.2588, 0.0, 0.0, 0.3706, 0.9659, 0.5, 1.0, 0.5, 1.0, 0.3706, 0.9659, 0.3908, 0.1444, 0.3218, 0.1444, 0.3218, 0.0, 0.2471, 0.0, 0.2471, 0.1444, 0.1782, 0.1444, 0.1782, 0.0, 0.0, 0.0, 0.0, 1.0, 1.0, 1.0, 1.0, 0.0, 0.8218, 0.0, 0.8218, 0.1444, 0.7529, 0.1444, 0.7529, 0.0, 0.6782, 0.0, 0.6782, 0.1444, 0.6092, 0.1444, 0.6092, 0.0, 0.5345, 0.0, 0.5345, 0.1444, 0.4655, 0.1444, 0.4655, 0.0, 0.3908, 0.0, 0.0, 0.0, 0.01704, 0.2588, 0.01704, 0.2588, 0.0, 0.0, 0.75, 0.866, 0.8536, 0.7071, 0.8536, 0.7071, 0.75, 0.866, 0.0, 0.0, 0.01704, 0.2588, 0.01704, 0.2588, 0.0, 0.0, 0.6294, 0.9659, 0.5, 1.0, 0.5, 1.0, 0.6294, 0.9659, 0.75, 0.866, 0.8536, 0.7071, 0.8536, 0.7071, 0.75, 0.866, 0.8536, 0.7071, 0.933, 0.5, 0.933, 0.5, 0.8536, 0.7071, 0.933, 0.5, 0.983, 0.7412, 0.983, 0.7412, 0.933, 0.5, 0.25, 0.866, 0.3706, 0.9659, 0.3706, 0.9659, 0.25, 0.866, 0.5, 1.0, 0.6294, 0.9659, 0.6294, 0.9659, 0.5, 1.0, 0.75, 0.866, 0.8536, 0.7071, 0.8536, 0.7071, 0.75, 0.866, 0.1464, 0.7071, 0.25, 0.866, 0.25, 0.866, 0.1464, 0.7071, 0.5, 1.0, 0.3706, 0.9659, 0.3706, 0.9659, 0.5, 1.0, 0.3706, 0.9659, 0.5, 1.0, 0.5, 1.0, 0.3706, 0.9659, 0.6294, 0.9659, 0.75, 0.866, 0.75, 0.866, 0.6294, 0.9659, 0.8536, 0.7071, 0.933, 0.5, 0.933, 0.5, 0.8536, 0.7071, 0.933, 0.5, 0.983, 0.2588, 0.983, 0.2588, 0.933, 0.5, 0.5, 1.0, 0.6294, 0.9659, 0.6294, 0.9659, 0.5, 1.0, 0.6294, 0.9659, 0.75, 0.866, 0.75, 0.866, 0.6294, 0.9659, 0.01704, 0.2588, 0.06699, 0.5, 0.06699, 0.5, 0.01704, 0.2588, 0.8536, 0.7071, 0.933, 0.5, 0.933, 0.5, 0.8536, 0.7071, 0.0, 0.0, 1.0, 0.0, 1.0, 0.1333, 0.03571, 0.1333, 0.03571, 1.0, 0.0, 1.0, 0.3706, 0.9659, 0.5, 1.0, 0.5, 1.0, 0.3706, 0.9659, 0.25, 0.866, 0.3706, 0.9659, 0.3706, 0.9659, 0.25, 0.866, 0.5, 1.0, 0.3706, 0.9659, 0.3706, 0.9659, 0.5, 1.0, 1.0, 1.0, 0.983, 0.7412, 0.983, 0.7412, 1.0, 1.0, 0.6294, 0.9659, 0.75, 0.866, 0.75, 0.866, 0.6294, 0.9659, 0.03571, 0.1333, 0.03571, 1.0, 0.0, 1.0, 0.0, 0.0, 1.0, 0.0, 1.0, 0.1333, 0.25, 0.866, 0.3706, 0.9659, 0.3706, 0.9659, 0.25, 0.866, 0.3, 1.0, 1.0, 1.0, 1.0, 0.0, 0.3, 0.0, 0.2224, 0.01704, 0.15, 0.06699, 0.08787, 0.1464, 0.04019, 0.25, 0.01022, 0.3706, 0.0, 0.5, 0.01022, 0.6294, 0.04019, 0.75, 0.08787, 0.8536, 0.15, 0.933, 0.2224, 0.983, 0.0, 0.0, 0.01704, 0.2588, 0.01704, 0.2588, 0.0, 0.0, 0.0, 0.0, 0.0, 1.0, 1.0, 1.0, 1.0, 0.0, 1.0, 0.0, 0.983, 0.2588, 0.983, 0.2588, 1.0, 0.0, 0.06699, 0.5, 0.1464, 0.7071, 0.1464, 0.7071, 0.06699, 0.5, 0.1464, 0.7071, 0.25, 0.866, 0.25, 0.866, 0.1464, 0.7071, 0.5, 0.0, 0.3706, 0.03407, 0.3706, 0.03407, 0.5, 0.0, 0.0, 0.0, 0.0, 1.0, 0.03571, 1.0, 0.03571, 0.1333, 1.0, 0.1333, 1.0, 0.0, 0.25, 0.134, 0.3706, 0.03407, 0.3706, 0.03407, 0.25, 0.134, 0.04019, 0.75, 0.01022, 0.6294, 0.0, 0.5, 0.01022, 0.3706, 0.04019, 0.25, 0.08787, 0.1464, 0.15, 0.06699, 0.2224, 0.01704, 0.3, 0.0, 1.0, 0.0, 1.0, 1.0, 0.3, 1.0, 0.2224, 0.983, 0.15, 0.933, 0.08787, 0.8536, 0.0, 0.5, 0.01022, 0.3706, 0.04019, 0.25, 0.08787, 0.1464, 0.15, 0.06699, 0.2224, 0.01704, 0.3, 0.0, 1.0, 0.0, 1.0, 1.0, 0.3, 1.0, 0.2224, 0.983, 0.15, 0.933, 0.08787, 0.8536, 0.04019, 0.75, 0.01022, 0.6294, 1.0, 1.0, 0.0, 1.0, 0.0, 0.0, 1.0, 0.0, 0.0, 0.0, 0.0, 1.0, 1.0, 1.0, 1.0, 0.0, 1.0, 0.0, 1.0, 1.0, 0.9643, 1.0, 0.9643, 0.1333, 0.0, 0.1333, 0.0, 0.0, 1.0, 0.0, 1.0, 1.0, 0.0, 1.0, 0.0, 0.0, 0.3, 0.0, 1.0, 0.0, 1.0, 1.0, 0.3, 1.0, 0.2224, 0.983, 0.15, 0.933, 0.08787, 0.8536, 0.04019, 0.75, 0.01022, 0.6294, 0.0, 0.5, 0.01022, 0.3706, 0.04019, 0.25, 0.08787, 0.1464, 0.15, 0.06699, 0.2224, 0.01704, 0.0, 1.0, 1.0, 1.0, 1.0, 0.0, 0.0, 0.0, 0.25, 0.134, 0.1464, 0.2929, 0.1464, 0.2929, 0.25, 0.134, 1.0, 1.0, 0.0, 1.0, 0.0, 0.0, 1.0, 0.0, 0.0, 1.0, 1.0, 1.0, 1.0, 0.0, 0.0, 0.0, 0.75, 0.866, 0.6294, 0.9659, 0.6294, 0.9659, 0.75, 0.866, 0.01022, 0.6294, 0.0, 0.5, 0.01022, 0.3706, 0.04019, 0.25, 0.08787, 0.1464, 0.15, 0.06699, 0.2224, 0.01704, 0.3, 0.0, 1.0, 0.0, 1.0, 1.0, 0.3, 1.0, 0.2224, 0.983, 0.15, 0.933, 0.08787, 0.8536, 0.04019, 0.75, 0.75, 0.134, 0.8536, 0.2929, 0.8536, 0.2929, 0.75, 0.134, 0.0, 1.0, 1.0, 1.0, 1.0, 0.0, 0.0, 0.0, 1.0, 1.0, 0.0, 1.0, 0.0, 0.0, 1.0, 0.0, 0.0, 1.0, 1.0, 1.0, 1.0, 0.0, 0.0, 0.0, 0.5, 0.0, 0.6294, 0.01704, 0.6294, 0.01704, 0.5, 0.0, 0.06699, 0.25, 0.1464, 0.1464, 0.1464, 0.1464, 0.06699, 0.25, 0.3706, 0.01704, 0.25, 0.06699, 0.1464, 0.1464, 0.06699, 0.25, 0.01704, 0.3706, 0.0, 0.5, 0.01704, 0.6294, 0.06699, 0.75, 0.1464, 0.8536, 0.25, 0.933, 0.3706, 0.983, 0.5, 1.0, 0.6294, 0.983, 0.75, 0.933, 0.8536, 0.8536, 0.933, 0.75, 0.983, 0.6294, 1.0, 0.5, 0.983, 0.3706, 0.933, 0.25, 0.8536, 0.1464, 0.75, 0.06699, 0.6294, 0.01704, 0.5, 0.0, 0.933, 0.25, 0.983, 0.3706, 0.983, 0.3706, 0.933, 0.25, 0.3706, 0.983, 0.25, 0.933, 0.25, 0.933, 0.3706, 0.983, 0.5, 1.0, 0.3706, 0.983, 0.3706, 0.983, 0.5, 1.0, 0.1464, 0.1464, 0.25, 0.06699, 0.25, 0.06699, 0.1464, 0.1464, 0.25, 0.06699, 0.3706, 0.01704, 0.3706, 0.01704, 0.25, 0.06699, 0.6294, 0.983, 0.5, 1.0, 0.5, 1.0, 0.6294, 0.983, 0.01704, 0.3706, 0.06699, 0.25, 0.06699, 0.25, 0.01704, 0.3706, 0.75, 0.06699, 0.8536, 0.1464, 0.8536, 0.1464, 0.75, 0.06699, 0.0, 0.5, 0.01704, 0.3706, 0.01704, 0.3706, 0.0, 0.5, 1.0, 0.5, 0.983, 0.6294, 0.983, 0.6294, 1.0, 0.5, 0.8536, 0.8536, 0.75, 0.933, 0.75, 0.933, 0.8536, 0.8536, 0.8536, 0.1464, 0.933, 0.25, 0.933, 0.25, 0.8536, 0.1464, 0.06699, 0.75, 0.01704, 0.6294, 0.01704, 0.6294, 0.06699, 0.75, 0.983, 0.3706, 1.0, 0.5, 1.0, 0.5, 0.983, 0.3706, 0.6294, 0.01704, 0.75, 0.06699, 0.75, 0.06699, 0.6294, 0.01704, 0.933, 0.75, 0.8536, 0.8536, 0.8536, 0.8536, 0.933, 0.75, 0.983, 0.6294, 0.933, 0.75, 0.933, 0.75, 0.983, 0.6294, 0.1464, 0.8536, 0.06699, 0.75, 0.06699, 0.75, 0.1464, 0.8536, 0.01704, 0.6294, 0.0, 0.5, 0.0, 0.5, 0.01704, 0.6294, 0.75, 0.134, 0.6294, 0.03407, 0.6294, 0.03407, 0.75, 0.134, 0.85, 0.06699, 0.9121, 0.1464, 0.9598, 0.25, 0.9898, 0.3706, 1.0, 0.5, 0.9898, 0.6294, 0.9598, 0.75, 0.9121, 0.8536, 0.85, 0.933, 0.7776, 0.983, 0.7, 1.0, 0.0, 1.0, 0.0, 0.0, 0.7, 0.0, 0.7776, 0.01704, 0.01704, 0.7412, 0.06699, 0.5, 0.06699, 0.5, 0.01704, 0.7412, 1.0, 1.0, 0.0, 1.0, 0.0, 0.0, 1.0, 0.0, 0.15, 0.06699, 0.08787, 0.1464, 0.04019, 0.25, 0.01022, 0.3706, 0.0, 0.5, 0.01022, 0.6294, 0.04019, 0.75, 0.08787, 0.8536, 0.15, 0.933, 0.2224, 0.983, 0.3, 1.0, 1.0, 1.0, 1.0, 0.0, 0.3, 0.0, 0.2224, 0.01704, 1.0, 0.0, 1.0, 1.0, 0.0, 1.0, 0.0, 0.0, 0.03571, 0.1333, 0.03571, 1.0, 0.0, 1.0, 0.0, 0.0, 1.0, 0.0, 1.0, 0.1333, 0.03571, 0.1333, 1.0, 0.1333, 1.0, 0.0, 0.0, 0.0, 0.0, 1.0, 0.03571, 1.0, 0.5, 0.0, 0.6294, 0.03407, 0.6294, 0.03407, 0.5, 0.0, 1.0, 0.0, 1.0, 1.0, 0.0, 1.0, 0.0, 0.0, 1.0, 0.0, 1.0, 1.0, 0.0, 1.0, 0.0, 0.0, 1.0, 0.0, 1.0, 1.0, 0.9643, 1.0, 0.9643, 0.1333, 0.0, 0.1333, 0.0, 0.0, 0.5, 0.0, 0.6294, 0.03407, 0.6294, 0.03407, 0.5, 0.0, 0.0, 0.0, 1.0, 0.0, 1.0, 0.1333, 0.03571, 0.1333, 0.03571, 1.0, 0.0, 1.0, 0.9643, 0.1333, 0.9643, 1.0, 1.0, 1.0, 1.0, 0.0, 0.0, 0.0, 0.0, 0.1333, 1.0, 0.0, 1.0, 1.0, 0.0, 1.0, 0.0, 0.0, 0.15, 0.06699, 0.08787, 0.1464, 0.04019, 0.25, 0.01022, 0.3706, 0.0, 0.5, 0.01022, 0.6294, 0.04019, 0.75, 0.08787, 0.8536, 0.15, 0.933, 0.2224, 0.983, 0.3, 1.0, 1.0, 1.0, 1.0, 0.0, 0.3, 0.0, 0.2224, 0.01704, 1.0, 0.0, 1.0, 1.0, 0.0, 1.0, 0.0, 0.0, 0.01704, 0.7412, 0.06699, 0.5, 0.06699, 0.5, 0.01704, 0.7412, 0.9121, 0.8536, 0.85, 0.933, 0.7776, 0.983, 0.7, 1.0, 0.0, 1.0, 0.0, 0.0, 0.7, 0.0, 0.7776, 0.01704, 0.85, 0.06699, 0.9121, 0.1464, 0.9598, 0.25, 0.9898, 0.3706, 1.0, 0.5, 0.9898, 0.6294, 0.9598, 0.75, 0.9643, 0.1333, 0.9643, 1.0, 1.0, 1.0, 1.0, 0.0, 0.0, 0.0, 0.0, 0.1333, 0.03571, 0.1333, 0.03571, 1.0, 0.0, 1.0, 0.0, 0.0, 1.0, 0.0, 1.0, 0.1333, 0.7776, 0.01704, 0.85, 0.06699, 0.9121, 0.1464, 0.9598, 0.25, 0.9898, 0.3706, 1.0, 0.5, 0.9898, 0.6294, 0.9598, 0.75, 0.9121, 0.8536, 0.85, 0.933, 0.7776, 0.983, 0.7, 1.0, 0.0, 1.0, 0.0, 0.0, 0.7, 0.0, 0.1464, 0.2929, 0.25, 0.134, 0.25, 0.134, 0.1464, 0.2929, 0.06699, 0.5, 0.01704, 0.2588, 0.01704, 0.2588, 0.06699, 0.5, 0.1464, 0.2929, 0.25, 0.134, 0.25, 0.134, 0.1464, 0.2929, 0.7, 1.0, 0.0, 1.0, 0.0, 0.0, 0.7, 0.0, 0.7776, 0.01704, 0.85, 0.06699, 0.9121, 0.1464, 0.9598, 0.25, 0.9898, 0.3706, 1.0, 0.5, 0.9898, 0.6294, 0.9598, 0.75, 0.9121, 0.8536, 0.85, 0.933, 0.7776, 0.983, 0.3706, 0.9659, 0.5, 1.0, 0.5, 1.0, 0.3706, 0.9659, 1.0, 0.0, 1.0, 1.0, 0.0, 1.0, 0.0, 0.0, 0.6294, 0.03407, 0.5, 0.0, 0.5, 0.0, 0.6294, 0.03407, 0.0, 0.9024, 0.09756, 1.0, 1.0, 1.0, 1.0, 0.0, 0.0, 0.0, 0.9898, 0.6294, 1.0, 0.5, 0.9898, 0.3706, 0.9598, 0.25, 0.9121, 0.1464, 0.85, 0.06699, 0.7776, 0.01704, 0.7, 0.0, 0.0, 0.0, 0.0, 1.0, 0.7, 1.0, 0.7776, 0.983, 0.85, 0.933, 0.9121, 0.8536, 0.9598, 0.75, 0.08651, 0.5333, 0.07759, 0.5345, 0.0, 0.5345, 0.0, 0.6092, 0.07759, 0.6092, 0.08651, 0.6104, 0.09483, 0.6138, 0.102, 0.6193, 0.1074, 0.6264, 0.1109, 0.6348, 0.1121, 0.6437, 0.1109, 0.6526, 0.1074, 0.6609, 0.102, 0.6681, 0.09483, 0.6735, 0.08651, 0.677, 0.07759, 0.6782, 0.0, 0.6782, 0.0, 0.7529, 0.07759, 0.7529, 0.08651, 0.754, 0.09483, 0.7575, 0.102, 0.763, 0.1074, 0.7701, 0.2055, 0.7371, 0.2055, 0.2055, 0.7945, 0.2055, 0.7945, 0.7945, 0.2629, 0.7945, 0.2126, 0.8879, 0.2216, 0.8891, 0.2299, 0.8926, 0.237, 0.898, 0.2425, 0.9052, 0.246, 0.9135, 0.2471, 0.9224, 0.2471, 1.0, 0.3218, 1.0, 0.3218, 0.9224, 0.323, 0.9135, 0.3265, 0.9052, 0.3319, 0.898, 0.3391, 0.8926, 0.3474, 0.8891, 0.3563, 0.8879, 0.3652, 0.8891, 0.3736, 0.8926, 0.3807, 0.898, 0.3862, 0.9052, 0.3896, 0.9135, 0.3908, 0.9224, 0.3908, 1.0, 0.4655, 1.0, 0.4655, 0.9224, 0.4667, 0.9135, 0.4701, 0.9052, 0.4756, 0.898, 0.4828, 0.8926, 0.4911, 0.8891, 0.5, 0.8879, 0.5089, 0.8891, 0.5172, 0.8926, 0.5244, 0.898, 0.5299, 0.9052, 0.5333, 0.9135, 0.5345, 0.9224, 0.5345, 1.0, 0.6092, 1.0, 0.6092, 0.9224, 0.6104, 0.9135, 0.6138, 0.9052, 0.6193, 0.898, 0.6264, 0.8926, 0.6348, 0.8891, 0.6437, 0.8879, 0.6526, 0.8891, 0.6609, 0.8926, 0.6681, 0.898, 0.6735, 0.9052, 0.677, 0.9135, 0.6782, 0.9224, 0.6782, 1.0, 0.7529, 1.0, 0.7529, 0.9224, 0.754, 0.9135, 0.7575, 0.9052, 0.763, 0.898, 0.7701, 0.8926, 0.7784, 0.8891, 0.7874, 0.8879, 0.7963, 0.8891, 0.8046, 0.8926, 0.8117, 0.898, 0.8172, 0.9052, 0.8207, 0.9135, 0.8218, 0.9224, 0.8218, 1.0, 1.0, 1.0, 1.0, 0.8218, 0.9224, 0.8218, 0.9135, 0.8207, 0.9052, 0.8172, 0.898, 0.8117, 0.8926, 0.8046, 0.8891, 0.7963, 0.8879, 0.7874, 0.8891, 0.7784, 0.8926, 0.7701, 0.898, 0.763, 0.9052, 0.7575, 0.9135, 0.754, 0.9224, 0.7529, 1.0, 0.7529, 1.0, 0.6782, 0.9224, 0.6782, 0.9135, 0.677, 0.9052, 0.6735, 0.898, 0.6681, 0.8926, 0.6609, 0.8891, 0.6526, 0.8879, 0.6437, 0.8891, 0.6348, 0.8926, 0.6264, 0.898, 0.6193, 0.9052, 0.6138, 0.9135, 0.6104, 0.9224, 0.6092, 1.0, 0.6092, 1.0, 0.5345, 0.9224, 0.5345, 0.9135, 0.5333, 0.9052, 0.5299, 0.898, 0.5244, 0.8926, 0.5172, 0.8891, 0.5089, 0.8879, 0.5, 0.8891, 0.4911, 0.8926, 0.4828, 0.898, 0.4756, 0.9052, 0.4701, 0.9135, 0.4667, 0.9224, 0.4655, 1.0, 0.4655, 1.0, 0.3908, 0.9224, 0.3908, 0.9135, 0.3896, 0.9052, 0.3862, 0.898, 0.3807, 0.8926, 0.3736, 0.8891, 0.3652, 0.8879, 0.3563, 0.8891, 0.3474, 0.8926, 0.3391, 0.898, 0.3319, 0.9052, 0.3265, 0.9135, 0.323, 0.9224, 0.3218, 1.0, 0.3218, 1.0, 0.2471, 0.9224, 0.2471, 0.9135, 0.246, 0.9052, 0.2425, 0.898, 0.237, 0.8926, 0.2299, 0.8891, 0.2216, 0.8879, 0.2126, 0.8891, 0.2037, 0.8926, 0.1954, 0.898, 0.1883, 0.9052, 0.1828, 0.9135, 0.1793, 0.9224, 0.1782, 1.0, 0.1782, 1.0, 0.0, 0.8218, 0.0, 0.8218, 0.07759, 0.8207, 0.08651, 0.8172, 0.09483, 0.8117, 0.102, 0.8046, 0.1074, 0.7963, 0.1109, 0.7874, 0.1121, 0.7784, 0.1109, 0.7701, 0.1074, 0.763, 0.102, 0.7575, 0.09483, 0.754, 0.08651, 0.7529, 0.07759, 0.7529, 0.0, 0.6782, 0.0, 0.6782, 0.07759, 0.677, 0.08651, 0.6735, 0.09483, 0.6681, 0.102, 0.6609, 0.1074, 0.6526, 0.1109, 0.6437, 0.1121, 0.6348, 0.1109, 0.6264, 0.1074, 0.6193, 0.102, 0.6138, 0.09483, 0.6104, 0.08651, 0.6092, 0.07759, 0.6092, 0.0, 0.5345, 0.0, 0.5345, 0.07759, 0.5333, 0.08651, 0.5299, 0.09483, 0.5244, 0.102, 0.5172, 0.1074, 0.5089, 0.1109, 0.5, 0.1121, 0.4911, 0.1109, 0.4828, 0.1074, 0.4756, 0.102, 0.4701, 0.09483, 0.4667, 0.08651, 0.4655, 0.07759, 0.4655, 0.0, 0.3908, 0.0, 0.3908, 0.07759, 0.3896, 0.08651, 0.3862, 0.09483, 0.3807, 0.102, 0.3736, 0.1074, 0.3652, 0.1109, 0.3563, 0.1121, 0.3474, 0.1109, 0.3391, 0.1074, 0.3319, 0.102, 0.3265, 0.09483, 0.323, 0.08651, 0.3218, 0.07759, 0.3218, 0.0, 0.2471, 0.0, 0.2471, 0.07759, 0.246, 0.08651, 0.2425, 0.09483, 0.237, 0.102, 0.2299, 0.1074, 0.2216, 0.1109, 0.2126, 0.1121, 0.2037, 0.1109, 0.1954, 0.1074, 0.1883, 0.102, 0.1828, 0.09483, 0.1793, 0.08651, 0.1782, 0.07759, 0.1782, 0.0, 0.0, 0.0, 0.0, 0.1782, 0.07759, 0.1782, 0.08651, 0.1793, 0.09483, 0.1828, 0.102, 0.1883, 0.1074, 0.1954, 0.1109, 0.2037, 0.1121, 0.2126, 0.1109, 0.2216, 0.1074, 0.2299, 0.102, 0.237, 0.09483, 0.2425, 0.08651, 0.246, 0.07759, 0.2471, 0.0, 0.2471, 0.0, 0.3218, 0.07759, 0.3218, 0.08651, 0.323, 0.09483, 0.3265, 0.102, 0.3319, 0.1074, 0.3391, 0.1109, 0.3474, 0.1121, 0.3563, 0.1109, 0.3652, 0.1074, 0.3736, 0.102, 0.3807, 0.09483, 0.3862, 0.08651, 0.3896, 0.07759, 0.3908, 0.0, 0.3908, 0.0, 0.4655, 0.07759, 0.4655, 0.08651, 0.4667, 0.09483, 0.4701, 0.102, 0.4756, 0.1074, 0.4828, 0.1109, 0.4911, 0.1121, 0.5, 0.1109, 0.5089, 0.1074, 0.5172, 0.102, 0.5244, 0.09483, 0.5299, 0.0, 0.0, 0.0, 1.0, 1.0, 1.0, 1.0, 0.0, 0.7, 0.0, 0.0, 0.0, 0.0, 1.0, 0.7, 1.0, 0.7776, 0.983, 0.85, 0.933, 0.9121, 0.8536, 0.9598, 0.75, 0.9898, 0.6294, 1.0, 0.5, 0.9898, 0.3706, 0.9598, 0.25, 0.9121, 0.1464, 0.85, 0.06699, 0.7776, 0.01704, 1.0, 0.5, 0.9898, 0.3706, 0.9598, 0.25, 0.9121, 0.1464, 0.85, 0.06699, 0.7776, 0.01704, 0.7, 0.0, 0.0, 0.0, 0.0, 1.0, 0.7, 1.0, 0.7776, 0.983, 0.85, 0.933, 0.9121, 0.8536, 0.9598, 0.75, 0.9898, 0.6294, 0.0, 0.0, 1.0, 0.0, 1.0, 1.0, 0.9643, 1.0, 0.9643, 0.1333, 0.0, 0.1333, 0.0, 0.0, 0.0, 1.0, 1.0, 1.0, 1.0, 0.0, 1.0, 0.5, 0.9898, 0.3706, 0.9598, 0.25, 0.9121, 0.1464, 0.85, 0.06699, 0.7776, 0.01704, 0.7, 0.0, 0.0, 0.0, 0.0, 1.0, 0.7, 1.0, 0.7776, 0.983, 0.85, 0.933, 0.9121, 0.8536, 0.9598, 0.75, 0.9898, 0.6294, 0.0, 0.0, 0.0, 1.0, 1.0, 1.0, 1.0, 0.0, 1.0, 1.0, 1.0, 0.0, 0.0, 0.0, 0.0, 0.1333, 0.9643, 0.1333, 0.9643, 1.0, 0.0, 0.0, 0.0, 1.0, 1.0, 1.0, 1.0, 0.0, 0.3706, 0.01704, 0.5, 0.0, 0.6294, 0.01704, 0.75, 0.06699, 0.8536, 0.1464, 0.933, 0.25, 0.983, 0.3706, 1.0, 0.5, 0.983, 0.6294, 0.933, 0.75, 0.8536, 0.8536, 0.75, 0.933, 0.6294, 0.983, 0.5, 1.0, 0.3706, 0.983, 0.25, 0.933, 0.1464, 0.8536, 0.06699, 0.75, 0.01704, 0.6294, 0.0, 0.5, 0.01704, 0.3706, 0.06699, 0.25, 0.1464, 0.1464, 0.25, 0.06699, 0.3706, 0.01704, 0.5, 0.0, 0.5, 0.0, 0.3706, 0.01704, 0.25, 0.933, 0.1464, 0.8536, 0.1464, 0.8536, 0.25, 0.933, 0.75, 0.933, 0.6294, 0.983, 0.6294, 0.983, 0.75, 0.933, 0.3706, 0.9659, 0.5, 1.0, 0.5, 1.0, 0.3706, 0.9659])
me_shape_9_indexedfaceset.materials.append(mat_metal_pins)
me_shape_9_indexedfaceset.materials.append(mat_plastic_chip)
me_shape_9_indexedfaceset.materials.append(mat_white_markings)
me_shape_9_indexedfaceset.update()

# ---- objects
ob_shape_9_indexedfaceset = bpy.data.objects.new('SHAPE_9_IndexedFaceSet', me_shape_9_indexedfaceset)

# ---- transforms, parenting, visibility, modifiers, constraints
ob_shape_9_indexedfaceset.location = (0.0, 0.0, 0.0)
ob_shape_9_indexedfaceset.scale = (2.54, 2.54, 2.54)
_m = ob_shape_9_indexedfaceset.modifiers.new('Bevel', 'BEVEL')
_m.width = 0.005
_m.width_pct = 0.005
_m.segments = 5

# ---- collection membership
col_collection.objects.link(ob_shape_9_indexedfaceset)

# ---- scene / render settings (as saved in the file)
scene.frame_start = 1; scene.frame_end = 250; scene.frame_set(1)
scene.render.engine = 'BLENDER_EEVEE_NEXT'
scene.cycles.sampling_pattern = 'TABULATED_SOBOL'
scene.eevee.ray_tracing_options.trace_max_roughness = 0.0
bpy.context.view_layer.update()

# ---- added for rendering (the .blend has no active camera and no usable light): camera, sun
cam_auto = bpy.data.cameras.new('AutoCamera')
cam_auto.lens = 50.0
cam_auto.sensor_width = 36.0
cam_auto.clip_end = 1000.0
ob_auto_camera = bpy.data.objects.new('AutoCamera', cam_auto)
scene.collection.objects.link(ob_auto_camera)
ob_auto_camera.location = (4.65823, -5.58988, 4.18709)
ob_auto_camera.rotation_euler = (1.09748, -7.21219e-08, 0.694738)
scene.camera = ob_auto_camera
light_auto_sun = bpy.data.lights.new('AutoSun', 'SUN')
light_auto_sun.energy = 3.0
light_auto_sun.angle = 0.0523599
ob_auto_sun = bpy.data.objects.new('AutoSun', light_auto_sun)
scene.collection.objects.link(ob_auto_sun)
ob_auto_sun.rotation_euler = (0.872665, 0.174533, 0.523599)
bpy.context.view_layer.update()
